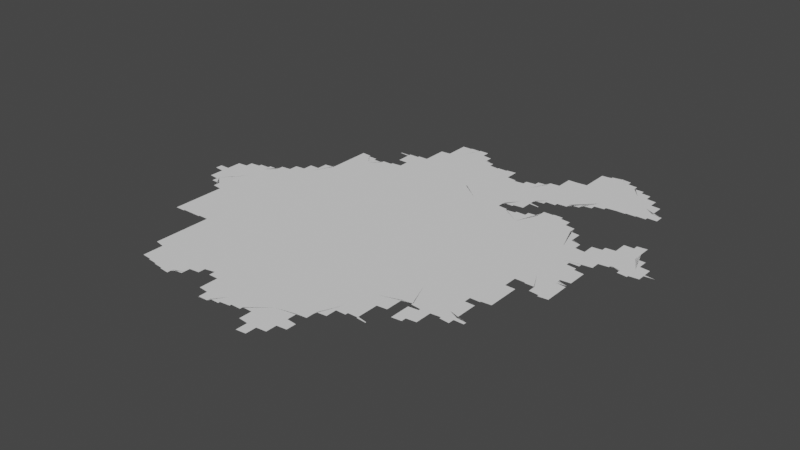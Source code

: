 # Source: new.blend  (saved by Blender 3.3.6; exported with 4.5.12 LTS)
import bpy
from mathutils import Matrix  # noqa: F401  (used for matrix-valued properties, if any)

bpy.ops.wm.read_factory_settings(use_empty=True)
scene = bpy.context.scene
scene.name = 'Scene'

# ---- collections
col_collection = bpy.data.collections.new('Collection'); scene.collection.children.link(col_collection)

# ---- node groups
ng_auto_smooth = bpy.data.node_groups.new('Auto Smooth', 'GeometryNodeTree')
_s = ng_auto_smooth.interface.new_socket(name='Geometry', in_out='OUTPUT', socket_type='NodeSocketGeometry')
_s = ng_auto_smooth.interface.new_socket(name='Geometry', in_out='INPUT', socket_type='NodeSocketGeometry')
_s = ng_auto_smooth.interface.new_socket(name='Angle', in_out='INPUT', socket_type='NodeSocketFloat')
_s.subtype = 'ANGLE'
_s.min_value = 0.0
_s.max_value = 3.142
ng_auto_smooth.is_modifier = True
_N = ng_auto_smooth.nodes; _L = ng_auto_smooth.links
n0 = _N.new('NodeGroupOutput'); n0.name = 'Group Output'; n0.location = (480, -100)
n1 = _N.new('NodeGroupInput'); n1.name = 'Group Input'; n1.location = (-420, -300)
n2 = _N.new('NodeGroupInput'); n2.name = 'Group Input.001'; n2.location = (-60, -100)
n3 = _N.new('GeometryNodeSetShadeSmooth'); n3.name = 'Set Shade Smooth'; n3.location = (120, -100)
n3.domain = 'EDGE'
n4 = _N.new('GeometryNodeSetShadeSmooth'); n4.name = 'Set Shade Smooth.001'; n4.location = (300, -100)
n5 = _N.new('GeometryNodeInputMeshEdgeAngle'); n5.name = 'Edge Angle'; n5.location = (-420, -220)
n6 = _N.new('GeometryNodeInputEdgeSmooth'); n6.name = 'Is Edge Smooth'; n6.location = (-60, -160)
n7 = _N.new('GeometryNodeInputShadeSmooth'); n7.name = 'Is Face Smooth'; n7.location = (-240, -340)
n8 = _N.new('FunctionNodeBooleanMath'); n8.name = 'Boolean Math'; n8.location = (-60, -220)
n9 = _N.new('FunctionNodeCompare'); n9.name = 'Compare'; n9.location = (-240, -180)
n9.operation = 'LESS_EQUAL'
_L.new(n5.outputs[0], n9.inputs[0])
_L.new(n4.outputs[0], n0.inputs[0])
_L.new(n1.outputs[1], n9.inputs[1])
_L.new(n9.outputs[0], n8.inputs[0])
_L.new(n7.outputs[0], n8.inputs[1])
_L.new(n2.outputs[0], n3.inputs[0])
_L.new(n6.outputs[0], n3.inputs[1])
_L.new(n3.outputs[0], n4.inputs[0])
_L.new(n8.outputs[0], n3.inputs[2])
n0.is_active_output = True

# ---- world
world_world = bpy.data.worlds.new('World'); scene.world = world_world
world_world.use_nodes = True; world_world.node_tree.nodes.clear()
_N = world_world.node_tree.nodes; _L = world_world.node_tree.links
n0 = _N.new('ShaderNodeOutputWorld'); n0.name = 'World Output'; n0.location = (300, 300)
n1 = _N.new('ShaderNodeBackground'); n1.name = 'Background'; n1.location = (10, 300)
n1.inputs[0].default_value = (0.05088, 0.05088, 0.05088, 1.0)
_L.new(n1.outputs[0], n0.inputs[0])
n0.is_active_output = True
world_world.color = (0.05088, 0.05088, 0.05088)
world_world.use_sun_shadow = False
world_world.sun_shadow_jitter_overblur = 0.0

# ---- meshes
me_mesh = bpy.data.meshes.new('Mesh')
me_mesh.from_pydata([(118.0, 29.12, -3.329e-08), (118.1, 29.08, -8.874e-08), (118.1, 29.09, -7.38e-08), (118.1, 29.11, -8.897e-08), (118.1, 29.04, -7.607e-08), (118.1, 29.05, -7.38e-08), (118.1, 29.07, 2.955e-08), (118.0, 29.16, -4.162e-08), (118.0, 29.16, -3.329e-08), (118.0, 29.13, -7.281e-08), (118.0, 29.15, -8.785e-08), (118.0, 29.16, -8.976e-08), (118.0, 29.17, -8.342e-08), (118.0, 29.17, -6.629e-08), (118.0, 29.19, -7.166e-08), (118.1, 29.19, -1.007e-07), (118.1, 29.22, -4.412e-08), (118.1, 29.21, -9.341e-08), (118.1, 29.23, -8.774e-08), (118.1, 29.25, -6.869e-08), (118.4, 28.8, -6.95e-08), (118.4, 28.78, -7.113e-08), (118.4, 28.79, -8.978e-08), (118.1, 29.01, -7.485e-08), (118.1, 29.03, -9.061e-08), (118.1, 28.97, -7.552e-08), (118.1, 28.99, -9.11e-08), (118.2, 29.17, -9.988e-08), (118.1, 28.96, -8.097e-08), (118.1, 28.97, -9.629e-08), (118.2, 28.95, -8.804e-08), (118.2, 28.93, -8.053e-08), (118.2, 28.98, -9.988e-08), (118.2, 28.92, -8.1e-08), (118.2, 28.93, -9.816e-08), (118.2, 28.91, -8.804e-08), (118.3, 29.08, -8.74e-08), (118.2, 28.89, -7.877e-08), (118.3, 28.88, -6.516e-08), (118.3, 28.89, -9.677e-08), (118.3, 28.87, -7.432e-08), (118.3, 28.85, -7.877e-08), (118.3, 28.84, -6.95e-08), (118.3, 28.85, -9.969e-08), (118.3, 28.82, -4.217e-08), (118.3, 28.83, -9.052e-08), (118.4, 28.81, -9.379e-08), (118.4, 28.81, -9.681e-08), (118.4, 28.84, -9.988e-08), (118.1, 29.25, -9.532e-08), (118.1, 29.27, -8.282e-08), (118.1, 29.28, -4.412e-08), (118.1, 29.29, -9.182e-08), (118.1, 29.31, -6.869e-08), (118.1, 29.31, -9.76e-08), (118.1, 29.33, -8.282e-08), (118.1, 29.34, -4.412e-08), (118.2, 29.35, -9.597e-08), (118.2, 29.37, -6.869e-08), (118.2, 29.39, -8.282e-08), (118.2, 29.37, -9.923e-08), (118.2, 29.4, -6.64e-08), (118.2, 29.41, -8.529e-08), (118.4, 29.2, -9.988e-08), (118.2, 29.41, -9.136e-08), (118.2, 29.42, -3.329e-08), (118.2, 29.42, -7.614e-08), (118.3, 29.43, -9.657e-08), (118.3, 29.43, -9.221e-08), (118.4, 29.4, -9.988e-08), (118.3, 29.44, -4.162e-08), (118.3, 29.44, -7.142e-08), (118.3, 29.45, -8.738e-08), (118.3, 29.45, -9.246e-08), (118.3, 29.46, -7.423e-08), (118.4, 29.46, -7.142e-08), (118.4, 29.47, -8.738e-08), (118.4, 29.47, -9.246e-08), (118.4, 29.48, -4.162e-08), (118.4, 28.27, -4.756e-08), (118.4, 28.29, -4.994e-08), (118.4, 28.31, -6.73e-08), (118.4, 28.33, -7.491e-08), (118.4, 28.35, -9.098e-08), (118.4, 28.37, -8.324e-08), (118.4, 28.39, -8.886e-08), (118.4, 28.41, -8.967e-08), (118.4, 28.43, -9.124e-08), (118.4, 28.45, -9.579e-08), (118.4, 28.47, -8.99e-08), (118.4, 28.27, -9.275e-08), (118.5, 28.32, -9.988e-08), (118.5, 28.27, -9.111e-08), (118.5, 28.27, -9.156e-08), (118.5, 28.27, -8.902e-08), (118.5, 28.27, -8.848e-08), (118.5, 28.28, -8.74e-08), (118.6, 28.28, -8.468e-08), (118.7, 28.29, -1.005e-07), (118.6, 28.28, -8.932e-08), (118.6, 28.28, -7.708e-08), (118.8, 28.57, -9.988e-08), (118.6, 28.28, -7.491e-08), (118.6, 28.28, -5.427e-08), (118.7, 28.28, -4.786e-08), (118.7, 28.29, -9.56e-08), (118.7, 28.29, -9.253e-08), (118.4, 28.65, -4.786e-08), (118.4, 28.67, -7.984e-08), (118.4, 28.69, -7.747e-08), (118.4, 28.71, -7.491e-08), (118.4, 28.73, -7.305e-08), (118.4, 28.75, -8.324e-08), (118.4, 28.77, -8.916e-08), (118.4, 28.49, -8.876e-08), (118.4, 28.51, -9.368e-08), (118.4, 28.53, -9.434e-08), (118.4, 28.55, -9.144e-08), (118.4, 28.57, -9.275e-08), (118.4, 28.59, -9.483e-08), (118.4, 28.61, -9.769e-08), (118.4, 28.63, -9.364e-08), (118.4, 28.65, -9.926e-08), (118.6, 28.71, -9.988e-08), (118.5, 28.98, -9.988e-08), (118.5, 29.12, -9.988e-08), (118.5, 29.06, -4.994e-08), (118.6, 29.04, -9.988e-08), (118.6, 29.08, -7.491e-08), (118.9, 28.97, -9.988e-08), (118.7, 29.04, -8.74e-08), (118.8, 29.17, -9.988e-08), (118.8, 29.33, -9.988e-08), (118.7, 29.51, -9.988e-08), (118.4, 29.48, -7.401e-08), (118.4, 29.49, -8.694e-08), (118.5, 29.49, -9.43e-08), (118.5, 29.5, -4.439e-08), (118.5, 29.5, -7.513e-08), (118.5, 29.51, -8.664e-08), (118.5, 29.52, -3.329e-08), (118.5, 29.54, -3.329e-08), (118.5, 29.53, -9.152e-08), (118.5, 29.55, -8.437e-08), (118.5, 29.56, -4.217e-08), (118.6, 29.57, -8.602e-08), (118.6, 29.58, -4.217e-08), (118.6, 29.59, -9.489e-08), (118.6, 29.6, -5.327e-08), (118.6, 29.61, -8.928e-08), (118.6, 29.62, -7.315e-08), (118.6, 29.63, -9.05e-08), (118.6, 29.64, -6.126e-08), (118.6, 29.65, -9.185e-08), (118.6, 29.66, -6.126e-08), (118.7, 29.67, -9.282e-08), (118.7, 29.68, -8.093e-08), (118.7, 29.69, -9.399e-08), (118.7, 29.7, -6.703e-08), (118.7, 29.71, -9.399e-08), (118.7, 29.73, -7.132e-08), (118.8, 29.69, -9.988e-08), (118.7, 29.73, -9.587e-08), (118.7, 29.74, -7.135e-08), (118.9, 27.49, -7.084e-08), (118.9, 27.51, -8.624e-08), (118.9, 27.48, -5.29e-08), (118.9, 27.49, -9.298e-08), (118.9, 27.48, -8.636e-08), (118.9, 27.48, -8.435e-08), (119.0, 27.47, -8.975e-08), (118.9, 27.56, -9.988e-08), (119.0, 27.47, -9.119e-08), (119.0, 27.46, -4.661e-08), (119.0, 27.47, -9.546e-08), (119.0, 27.46, -7.588e-08), (119.0, 27.46, -8.849e-08), (118.8, 27.82, -3.329e-08), (118.8, 27.83, -6.698e-08), (118.8, 27.71, -5.261e-08), (118.8, 27.73, -7.708e-08), (118.8, 27.75, -8.792e-08), (118.8, 27.77, -8.768e-08), (118.8, 27.79, -9.647e-08), (118.8, 27.81, -9.28e-08), (118.9, 27.59, -4.703e-08), (118.9, 27.61, -7.711e-08), (118.9, 27.63, -8.958e-08), (118.9, 27.65, -8.707e-08), (118.9, 27.67, -9.094e-08), (118.9, 27.69, -9.253e-08), (118.8, 27.71, -9.926e-08), (118.9, 27.53, -9.082e-08), (118.9, 27.55, -9.644e-08), (118.9, 27.57, -9.241e-08), (118.9, 27.59, -9.848e-08), (119.0, 27.72, -9.988e-08), (118.8, 28.06, -4.439e-08), (118.8, 28.07, -7.191e-08), (118.8, 28.09, -8.224e-08), (118.8, 28.11, -9.349e-08), (118.8, 28.13, -9.837e-08), (118.8, 28.15, -9.104e-08), (118.8, 27.94, -4.162e-08), (118.8, 27.95, -7.021e-08), (118.8, 27.97, -8.196e-08), (118.8, 27.99, -8.48e-08), (118.8, 28.01, -9.615e-08), (118.8, 28.03, -9.073e-08), (118.8, 28.05, -9.948e-08), (118.8, 27.85, -7.816e-08), (118.8, 27.87, -8.386e-08), (118.8, 27.89, -9.299e-08), (118.8, 27.91, -9.144e-08), (118.8, 27.93, -9.369e-08), (119.0, 27.99, -9.988e-08), (118.7, 28.29, -9.275e-08), (118.8, 28.18, -4.578e-08), (118.8, 28.19, -6.73e-08), (118.8, 28.21, -8.016e-08), (118.8, 28.23, -8.721e-08), (118.8, 28.25, -9.21e-08), (118.8, 28.27, -9.406e-08), (118.8, 28.29, -9.957e-08), (118.8, 28.17, -9.649e-08), (118.9, 28.25, -9.988e-08), (119.0, 29.04, -8.74e-08), (119.0, 29.15, -9.988e-08), (118.7, 29.75, -9.587e-08), (118.8, 29.77, -9.751e-08), (118.7, 29.77, -7.283e-08), (118.8, 29.79, -7.468e-08), (118.8, 29.79, -9.295e-08), (118.8, 29.81, -7.55e-08), (118.8, 29.81, -9.926e-08), (118.8, 29.83, -7.732e-08), (118.8, 29.83, -9.926e-08), (118.8, 29.85, -7.091e-08), (118.8, 29.86, -3.329e-08), (118.8, 29.87, -8.161e-08), (118.9, 29.89, -9.621e-08), (118.8, 29.88, -6.087e-08), (118.9, 29.9, -4.162e-08), (118.9, 29.91, -8.17e-08), (118.9, 29.92, -4.217e-08), (118.9, 29.93, -9.834e-08), (118.9, 29.95, -5.327e-08), (118.9, 29.97, -7.491e-08), (118.9, 29.99, -8.335e-08), (118.9, 30.01, -8.711e-08), (118.9, 30.03, -8.324e-08), (118.9, 30.05, -8.234e-08), (118.9, 30.07, -8.74e-08), (119.0, 29.96, -9.988e-08), (118.9, 30.32, -6.14e-08), (118.9, 30.35, -4.994e-08), (118.9, 30.37, -6.259e-08), (118.9, 30.09, -9.157e-08), (118.9, 30.11, -8.756e-08), (118.9, 30.15, -8.876e-08), (118.9, 30.17, -9.156e-08), (118.9, 30.19, -9.434e-08), (118.9, 30.21, -9.128e-08), (118.9, 30.23, -9.482e-08), (118.9, 30.25, -9.731e-08), (118.9, 30.27, -9.276e-08), (118.9, 30.29, -9.364e-08), (118.9, 30.31, -9.614e-08), (118.9, 30.36, -8.279e-08), (118.9, 30.13, -9.581e-08), (119.1, 30.19, -9.988e-08), (118.9, 30.34, -9.988e-08), (118.9, 30.36, -6.326e-08), (119.0, 30.34, -9.214e-08), (118.9, 30.35, -9.151e-08), (118.9, 30.35, -8.823e-08), (119.0, 30.33, -9.83e-08), (119.0, 30.34, -5.76e-08), (119.0, 30.33, -9.319e-08), (119.0, 30.33, -8.768e-08), (119.1, 27.45, -9.875e-08), (119.1, 27.45, -9.403e-08), (119.1, 27.44, -4.661e-08), (119.1, 27.45, -9.951e-08), (119.1, 27.44, -8.026e-08), (119.1, 27.44, -8.416e-08), (119.2, 27.43, -8.796e-08), (119.2, 27.43, -9.376e-08), (119.2, 27.42, -4.578e-08), (119.2, 27.43, -9.845e-08), (119.2, 27.42, -6.57e-08), (119.2, 27.42, -8.835e-08), (119.3, 27.41, -9.743e-08), (119.3, 27.41, -9.128e-08), (119.3, 27.41, -7.468e-08), (119.3, 27.43, -9.317e-08), (119.3, 27.43, -7.627e-08), (119.3, 27.45, -9.955e-08), (119.3, 27.45, -7.778e-08), (119.3, 27.47, -6.481e-08), (119.3, 27.46, -3.329e-08), (119.4, 27.51, -9.71e-08), (119.2, 27.89, -9.988e-08), (119.4, 27.72, -9.988e-08), (119.5, 28.08, -9.988e-08), (119.3, 28.38, -9.988e-08), (119.1, 28.83, -9.988e-08), (119.5, 28.79, -9.988e-08), (119.1, 29.06, -9.364e-08), (119.2, 29.06, -9.988e-08), (119.2, 29.16, -9.988e-08), (119.2, 29.04, -8.74e-08), (119.3, 29.08, -9.364e-08), (119.4, 29.07, -9.364e-08), (119.3, 29.44, -9.988e-08), (119.2, 29.74, -9.988e-08), (119.4, 30.14, -9.988e-08), (119.1, 30.32, -7.553e-08), (119.0, 30.32, -7.852e-08), (119.1, 30.31, -9.43e-08), (119.1, 30.31, -9.77e-08), (119.1, 30.31, -8.639e-08), (119.1, 30.3, -7.658e-08), (119.1, 30.29, -9.794e-08), (119.1, 30.3, -4.606e-08), (119.2, 30.29, -9.926e-08), (119.2, 30.3, -6.049e-08), (119.2, 30.3, -8.533e-08), (119.2, 30.31, -9.536e-08), (119.2, 30.31, -8.751e-08), (119.2, 30.32, -3.329e-08), (119.3, 30.32, -6.57e-08), (119.3, 30.32, -8.386e-08), (119.3, 30.33, -8.92e-08), (119.3, 30.33, -8.714e-08), (119.3, 30.34, -4.439e-08), (119.3, 30.34, -7.14e-08), (119.4, 30.35, -9.94e-08), (119.4, 30.35, -8.523e-08), (119.2, 30.6, -6.193e-08), (119.2, 30.61, -7.593e-08), (119.3, 30.57, -7.399e-08), (119.3, 30.59, -9.492e-08), (119.3, 30.61, -9.134e-08), (119.3, 30.54, -7.602e-08), (119.3, 30.55, -8.472e-08), (119.3, 30.57, -9.981e-08), (119.3, 30.61, -9.655e-08), (119.3, 30.62, -5.29e-08), (119.3, 30.51, -7.166e-08), (119.3, 30.53, -8.981e-08), (119.3, 30.62, -7.816e-08), (119.3, 30.48, -4.217e-08), (119.3, 30.49, -8.282e-08), (119.3, 30.51, -9.76e-08), (119.3, 30.63, -8.523e-08), (119.3, 30.45, -6.95e-08), (119.3, 30.47, -9.052e-08), (119.3, 30.63, -8.897e-08), (119.4, 30.42, -3.329e-08), (119.4, 30.43, -8.11e-08), (119.4, 30.45, -9.677e-08), (119.4, 30.63, -9.771e-08), (119.4, 27.49, -8.469e-08), (119.4, 27.5, -4.217e-08), (119.4, 27.52, -7.252e-08), (119.4, 27.53, -8.928e-08), (119.4, 27.54, -5.28e-08), (119.4, 27.55, -9.185e-08), (119.4, 27.56, -6.126e-08), (119.4, 27.57, -9.306e-08), (119.5, 27.59, -9.336e-08), (119.5, 27.58, -6.703e-08), (119.5, 27.6, -7.132e-08), (119.5, 27.61, -9.056e-08), (119.5, 27.62, -7.037e-08), (119.5, 27.63, -9.57e-08), (119.5, 27.63, -7.468e-08), (119.5, 27.65, -9.38e-08), (119.5, 27.65, -7.829e-08), (119.6, 27.67, -9.726e-08), (119.6, 27.67, -7.948e-08), (119.6, 27.69, -9.858e-08), (119.7, 27.8, -9.988e-08), (119.6, 27.68, -3.329e-08), (119.6, 27.68, -7.579e-08), (119.6, 27.69, -8.384e-08), (119.6, 27.64, -4.162e-08), (119.6, 27.65, -7.543e-08), (119.6, 27.67, -9.4e-08), (119.6, 27.61, -7.311e-08), (119.6, 27.63, -9.095e-08), (119.7, 27.57, -6.638e-08), (119.7, 27.59, -8.785e-08), (119.7, 27.61, -9.826e-08), (119.7, 27.54, -6.193e-08), (119.7, 27.55, -8.472e-08), (119.9, 28.07, -9.988e-08), (119.7, 28.47, -9.988e-08), (119.5, 29.13, -9.988e-08), (119.6, 29.05, -9.988e-08), (119.7, 29.08, -7.491e-08), (119.9, 29.33, -9.988e-08), (119.8, 29.74, -9.988e-08), (119.4, 30.35, -9.002e-08), (119.4, 30.4, -6.023e-08), (119.4, 30.39, -9.432e-08), (119.4, 30.37, -9.765e-08), (119.9, 30.42, -9.988e-08), (119.4, 30.41, -8.516e-08), (119.4, 30.63, -9.926e-08), (119.4, 30.64, -5.69e-08), (119.5, 30.58, -9.988e-08), (119.4, 30.64, -7.759e-08), (119.4, 30.65, -8.721e-08), (119.4, 30.65, -8.942e-08), (119.5, 30.65, -9.682e-08), (119.5, 30.67, -8.362e-08), (119.5, 30.69, -5.693e-08), (119.5, 30.69, -9.77e-08), (119.5, 30.71, -8.85e-08), (119.5, 30.75, -9.689e-08), (119.7, 27.5, -5.438e-08), (119.7, 27.51, -9.441e-08), (119.7, 27.46, -4.162e-08), (119.7, 27.47, -7.787e-08), (119.7, 27.42, -3.329e-08), (119.7, 27.43, -7.283e-08), (119.7, 27.45, -8.954e-08), (119.7, 27.49, -8.925e-08), (119.8, 27.39, -6.835e-08), (119.8, 27.41, -8.686e-08), (119.8, 27.36, -6.538e-08), (119.8, 27.37, -8.505e-08), (119.8, 27.39, -9.777e-08), (120.0, 27.47, -9.988e-08), (119.8, 27.32, -5.438e-08), (119.8, 27.33, -8.238e-08), (119.8, 27.35, -9.645e-08), (119.8, 27.31, -8.736e-08), (119.8, 27.32, -8.279e-08), (119.8, 27.32, -6.326e-08), (119.9, 27.32, -5.818e-08), (119.9, 27.33, -9.151e-08), (119.9, 27.33, -9.04e-08), (119.9, 27.34, -8.157e-08), (119.9, 27.35, -9.74e-08), (119.9, 27.34, -5.76e-08), (120.1, 27.75, -9.988e-08), (119.9, 27.35, -9.104e-08), (120.0, 27.37, -9.846e-08), (120.0, 27.35, -8.768e-08), (120.0, 27.36, -7.852e-08), (119.7, 27.53, -9.597e-08), (119.7, 27.57, -9.623e-08), (120.0, 28.33, -9.988e-08), (119.8, 28.95, -9.988e-08), (120.1, 28.57, -9.988e-08), (120.0, 29.08, -8.74e-08), (120.2, 29.86, -9.988e-08), (120.0, 30.12, -9.988e-08), (120.0, 30.7, -9.988e-08), (120.0, 27.36, -5.327e-08), (120.0, 27.37, -9.073e-08), (120.0, 27.37, -8.639e-08), (120.1, 27.38, -7.658e-08), (120.1, 27.38, -4.606e-08), (120.1, 27.39, -9.603e-08), (120.1, 27.39, -9.002e-08), (120.1, 27.39, -9.055e-08), (120.1, 27.4, -7.14e-08), (120.2, 27.4, -4.439e-08), (120.2, 27.41, -9.439e-08), (120.4, 27.59, -9.988e-08), (120.2, 27.41, -8.963e-08), (120.2, 27.42, -9.397e-08), (120.2, 27.42, -6.784e-08), (120.2, 27.43, -9.498e-08), (120.2, 27.42, -4.162e-08), (120.3, 27.42, -5.868e-08), (120.3, 27.43, -9.427e-08), (120.3, 27.39, -7.311e-08), (120.3, 27.41, -9.506e-08), (120.3, 27.36, -7.684e-08), (120.3, 27.37, -8.309e-08), (120.3, 27.39, -9.926e-08), (120.3, 27.33, -7.025e-08), (120.3, 27.35, -9.21e-08), (120.2, 27.8, -8.74e-08), (120.2, 27.86, 0.0), (120.2, 28.2, -9.988e-08), (120.2, 27.95, 0.0), (120.2, 28.04, 0.0), (120.2, 28.12, 0.0), (120.2, 27.9, -9.988e-08), (120.2, 27.98, -9.988e-08), (120.2, 28.02, -9.988e-08), (120.2, 28.06, -9.988e-08), (120.2, 28.1, -9.988e-08), (120.2, 28.24, -2.497e-08), (120.2, 28.33, 0.0), (120.2, 28.45, 0.0), (120.2, 28.3, -9.988e-08), (120.2, 28.34, -9.988e-08), (120.2, 28.38, -9.988e-08), (120.2, 28.42, -9.988e-08), (120.2, 28.48, -9.988e-08), (120.5, 28.47, -9.988e-08), (120.2, 28.8, -9.364e-08), (120.2, 28.54, 0.0), (120.2, 28.62, 0.0), (120.2, 28.71, 0.0), (120.2, 28.52, -9.988e-08), (120.2, 28.56, -9.988e-08), (120.2, 28.6, -9.988e-08), (120.2, 28.64, -9.988e-08), (120.2, 28.68, -9.988e-08), (120.2, 28.72, -9.988e-08), (120.3, 28.8, -9.988e-08), (120.1, 29.1, -9.988e-08), (120.2, 29.04, -8.74e-08), (120.1, 29.08, -8.74e-08), (120.3, 29.0, -9.988e-08), (120.2, 29.21, -9.988e-08), (120.1, 29.43, -9.988e-08), (120.4, 29.31, -9.988e-08), (120.2, 29.49, -9.364e-08), (120.3, 29.48, 0.0), (120.3, 29.5, -9.988e-08), (120.2, 30.08, -8.74e-08), (120.4, 30.24, -9.988e-08), (120.2, 30.4, -4.994e-08), (120.2, 30.39, -9.988e-08), (120.2, 30.46, -4.994e-08), (120.2, 30.51, -7.491e-08), (120.2, 30.61, -8.74e-08), (120.2, 30.7, -2.497e-08), (120.2, 30.74, -9.988e-08), (120.4, 30.6, -9.988e-08), (120.4, 27.19, -7.855e-08), (120.4, 27.16, -6.193e-08), (120.4, 27.17, -8.544e-08), (120.4, 27.16, -6.633e-08), (120.4, 27.17, -9.083e-08), (120.5, 27.19, -8.939e-08), (120.5, 27.18, -5.327e-08), (120.5, 27.2, -6.512e-08), (120.3, 27.3, -7.074e-08), (120.3, 27.31, -8.282e-08), (120.3, 27.33, -9.76e-08), (120.4, 27.27, -6.95e-08), (120.4, 27.29, -9.133e-08), (120.4, 27.24, -4.162e-08), (120.4, 27.25, -7.583e-08), (120.4, 27.27, -9.681e-08), (120.4, 27.22, -8.161e-08), (120.4, 27.23, -8.94e-08), (120.4, 27.21, -9.292e-08), (120.4, 27.33, -9.988e-08), (120.5, 27.23, -9.597e-08), (120.5, 27.21, -8.048e-08), (120.5, 27.27, -9.805e-08), (120.6, 27.45, -9.988e-08), (120.5, 27.23, -7.55e-08), (120.5, 27.25, -9.681e-08), (120.5, 27.25, -7.132e-08), (120.5, 27.28, -7.712e-08), (120.5, 27.29, -9.067e-08), (120.6, 27.3, -5.327e-08), (120.6, 27.31, -8.616e-08), (120.6, 27.32, -6.13e-08), (120.6, 27.33, -7.999e-08), (120.6, 27.35, -9.926e-08), (120.6, 27.35, -7.491e-08), (120.6, 27.37, -9.587e-08), (120.6, 27.37, -6.973e-08), (120.6, 27.39, -9.317e-08), (120.5, 27.87, -9.988e-08), (120.6, 27.61, -9.425e-08), (120.6, 27.55, -8.92e-08), (120.6, 27.57, -9.848e-08), (120.6, 27.59, -8.872e-08), (120.8, 28.8, -9.988e-08), (120.5, 29.05, -9.988e-08), (120.5, 29.49, -9.364e-08), (120.7, 29.23, -9.988e-08), (120.7, 29.6, -9.988e-08), (120.6, 29.48, -9.364e-08), (120.7, 29.92, -9.988e-08), (120.8, 30.43, -9.988e-08), (120.7, 30.75, -9.988e-08), (120.6, 27.4, -6.126e-08), (120.6, 27.41, -9.05e-08), (120.7, 27.42, -7.296e-08), (120.7, 27.43, -8.437e-08), (120.7, 27.46, -9.161e-08), (120.7, 27.49, -9.007e-08), (120.7, 27.51, -8.091e-08), (120.7, 27.44, -3.329e-08), (120.7, 27.45, -8.99e-08), (120.7, 27.45, -4.162e-08), (120.7, 27.45, -6.909e-08), (120.7, 27.47, -7.142e-08), (120.7, 27.48, -3.329e-08), (120.6, 27.53, -9.51e-08), (120.6, 27.57, -6.564e-08), (120.6, 27.62, -7.738e-08), (120.6, 27.63, -9.033e-08), (120.7, 27.52, -5.438e-08), (120.7, 27.64, -7.257e-08), (120.7, 27.65, -7.896e-08), (120.8, 27.97, -9.988e-08), (120.7, 27.66, -4.217e-08), (120.7, 27.67, -8.331e-08), (120.7, 27.69, -7.894e-08), (120.7, 27.71, -9.926e-08), (120.7, 27.71, -7.469e-08), (120.7, 27.73, -9.229e-08), (120.7, 27.73, -7.166e-08), (120.7, 27.75, -9.587e-08), (120.8, 27.77, -9.516e-08), (120.8, 27.76, -6.597e-08), (120.8, 27.78, -7.723e-08), (120.8, 27.79, -9.099e-08), (120.8, 27.8, -5.327e-08), (120.8, 27.81, -8.835e-08), (120.8, 27.82, -6.662e-08), (120.8, 27.83, -8.469e-08), (120.8, 27.84, -6.135e-08), (120.8, 27.87, -9.797e-08), (120.9, 27.89, -9.886e-08), (120.8, 27.85, -8.094e-08), (120.9, 27.87, -7.766e-08), (120.9, 27.91, -9.618e-08), (120.9, 27.89, -7.584e-08), (120.9, 27.91, -9.128e-08), (120.9, 27.9, -4.162e-08), (120.9, 27.91, -9.209e-08), (121.0, 27.9, -6.187e-08), (120.9, 28.26, -9.988e-08), (121.1, 28.6, -9.988e-08), (121.2, 29.01, -9.988e-08), (120.9, 29.49, -8.74e-08), (121.0, 30.07, -9.988e-08), (121.0, 29.61, -9.988e-08), (120.7, 30.25, -8.913e-08), (120.7, 30.27, -8.99e-08), (120.8, 30.21, -9.949e-08), (120.7, 30.23, -9.528e-08), (120.7, 30.24, -4.412e-08), (120.7, 30.28, -6.354e-08), (120.7, 30.29, -9.399e-08), (120.7, 30.23, -8.565e-08), (120.7, 30.3, -6.703e-08), (120.7, 30.31, -9.399e-08), (120.8, 30.22, -6.564e-08), (120.8, 30.31, -9.683e-08), (120.8, 30.21, -8.999e-08), (120.8, 30.31, -9.427e-08), (120.8, 30.2, -8.384e-08), (120.8, 30.31, -9.156e-08), (120.8, 30.2, -6.992e-08), (120.8, 30.31, -9.128e-08), (120.8, 30.33, -9.659e-08), (120.9, 30.21, -9.077e-08), (120.8, 30.31, -7.391e-08), (120.9, 30.35, -9.064e-08), (120.9, 30.21, -9.056e-08), (120.9, 30.34, -6.873e-08), (120.9, 30.21, -9.77e-08), (120.9, 30.36, -5.327e-08), (120.9, 30.37, -8.643e-08), (120.9, 30.39, -8.291e-08), (120.9, 30.22, -7.437e-08), (120.9, 30.22, -7.955e-08), (120.9, 30.38, -3.329e-08), (120.9, 30.23, -8.897e-08), (121.0, 30.23, -9.093e-08), (121.0, 30.24, -4.439e-08), (121.0, 30.62, -9.988e-08), (120.9, 30.41, -9.726e-08), (120.9, 30.41, -7.283e-08), (120.9, 30.43, -9.5e-08), (120.9, 30.45, -1.005e-07), (120.9, 30.51, -8.459e-08), (120.9, 30.44, -6.633e-08), (121.0, 30.45, -8.157e-08), (121.0, 30.45, -5.993e-08), (121.0, 30.45, -3.329e-08), (121.0, 30.44, -4.217e-08), (121.0, 30.45, -7.491e-08), (120.9, 30.47, -8.768e-08), (120.9, 30.49, -8.468e-08), (120.9, 30.53, -7.668e-08), (121.0, 27.9, -9.615e-08), (121.0, 27.89, -9e-08), (121.0, 27.89, -8.975e-08), (121.0, 27.93, -9.288e-08), (121.0, 27.95, -9.435e-08), (121.0, 28.02, -7.151e-08), (121.0, 28.03, -9.692e-08), (121.0, 28.05, -9.515e-08), (121.0, 28.07, -8.729e-08), (121.0, 27.89, -9.089e-08), (121.0, 27.97, -8.963e-08), (121.0, 27.99, -8.564e-08), (121.0, 28.01, -7.708e-08), (121.0, 28.06, -5.771e-08), (121.0, 28.09, -9.597e-08), (121.0, 28.11, -9.027e-08), (121.1, 27.88, -4.162e-08), (121.1, 27.88, -5.993e-08), (121.0, 27.89, -1.181e-07), (121.1, 27.88, -5.993e-08), (121.1, 27.88, -4.994e-08), (121.1, 27.89, -7.491e-08), (121.1, 27.88, -3.329e-08), (121.1, 27.89, -4.861e-08), (121.0, 27.91, -8.334e-08), (121.0, 27.94, -4.162e-08), (121.0, 28.1, -5.771e-08), (121.0, 28.13, -9.597e-08), (121.1, 28.14, -5.771e-08), (121.1, 28.15, -8.424e-08), (121.2, 28.08, -6.633e-08), (121.2, 28.09, -8.77e-08), (121.2, 28.11, -8.022e-08), (121.2, 28.12, -5.771e-08), (121.2, 28.05, -7.299e-08), (121.2, 28.07, -9.433e-08), (121.2, 28.03, -7.619e-08), (121.2, 28.05, -9.926e-08), (121.2, 28.13, -1.005e-07), (121.2, 28.15, -9.48e-08), (121.2, 28.04, -6.748e-08), (121.2, 28.05, -9.395e-08), (121.2, 28.05, -7.877e-08), (121.2, 28.07, -8.925e-08), (121.2, 28.06, -4.162e-08), (121.3, 28.16, -9.988e-08), (121.3, 28.08, -8.009e-08), (121.3, 28.09, -9.396e-08), (121.1, 28.17, -9.597e-08), (121.1, 28.19, -8.91e-08), (121.1, 28.18, -5.375e-08), (121.1, 28.21, -9.419e-08), (121.1, 28.25, -9.432e-08), (121.1, 28.22, -7.263e-08), (121.1, 28.23, -8.25e-08), (121.1, 28.27, -8.589e-08), (121.1, 28.26, -5.438e-08), (121.1, 28.29, -9.419e-08), (121.1, 28.3, -5.438e-08), (121.1, 28.31, -8.25e-08), (121.1, 28.33, -9.419e-08), (121.2, 28.16, -5.771e-08), (121.2, 28.34, -7.175e-08), (121.2, 28.35, -7.919e-08), (121.2, 28.17, -9.597e-08), (121.2, 28.19, -8.424e-08), (121.2, 28.2, -5.771e-08), (121.2, 28.34, -3.329e-08), (121.2, 28.35, -8.437e-08), (121.2, 28.21, -9.494e-08), (121.2, 28.23, -8.424e-08), (121.2, 28.24, -5.771e-08), (121.2, 28.33, -8.469e-08), (121.2, 28.25, -9.812e-08), (121.2, 28.27, -8.039e-08), (121.2, 28.28, -5.771e-08), (121.2, 28.32, -7.391e-08), (121.2, 28.33, -9.722e-08), (121.3, 28.31, -9.884e-08), (121.3, 28.4, -9.988e-08), (121.1, 29.46, -9.676e-08), (121.4, 29.3, -9.988e-08), (121.1, 29.54, -9.988e-08), (121.2, 29.5, -8.74e-08), (121.3, 29.51, -9.364e-08), (121.0, 30.24, -7.29e-08), (121.0, 30.25, -8.49e-08), (121.0, 30.25, -9.39e-08), (121.0, 30.26, -6.126e-08), (121.0, 30.27, -9.294e-08), (121.0, 30.28, -6.703e-08), (121.1, 30.29, -9.399e-08), (121.1, 30.31, -7.275e-08), (121.1, 30.31, -9.587e-08), (121.1, 30.33, -7.491e-08), (121.1, 30.33, -9.76e-08), (121.1, 30.35, -8.726e-08), (121.1, 30.37, -7.159e-08), (121.1, 30.38, -3.329e-08), (121.1, 30.35, -9.943e-08), (121.1, 30.39, -8.235e-08), (121.2, 30.39, -9.523e-08), (121.2, 30.39, -9.364e-08), (121.2, 30.39, -9.364e-08), (121.3, 30.31, -9.988e-08), (121.2, 30.39, -9.981e-08), (121.0, 30.54, -4.528e-08), (121.0, 30.55, -9.51e-08), (121.0, 30.55, -8.498e-08), (121.0, 30.56, -8.052e-08), (121.0, 30.57, -9.926e-08), (121.0, 30.57, -8.934e-08), (121.0, 30.58, -8.025e-08), (121.1, 30.58, -4.528e-08), (121.1, 30.59, -9.51e-08), (121.1, 30.61, -9.65e-08), (121.1, 30.59, -8.498e-08), (121.1, 30.6, -6.68e-08), (121.1, 30.61, -8.934e-08), (121.1, 30.62, -8.025e-08), (121.2, 30.62, -6.823e-08), (121.2, 30.63, -9.943e-08), (121.4, 30.87, -9.988e-08), (121.2, 30.63, -8.498e-08), (121.2, 30.4, -4.786e-08), (121.2, 30.64, -6.685e-08), (121.2, 30.65, -9.681e-08), (121.2, 30.67, -9.48e-08), (121.2, 30.4, -4.994e-08), (121.2, 30.65, -8.238e-08), (121.2, 30.4, -4.994e-08), (121.2, 30.66, -4.412e-08), (121.3, 30.4, -4.994e-08), (121.3, 30.68, -7.195e-08), (121.3, 30.69, -9.926e-08), (121.3, 28.09, -7.877e-08), (121.3, 28.1, -4.162e-08), (121.3, 28.11, -8.94e-08), (121.3, 28.12, -6.516e-08), (121.3, 28.13, -9.677e-08), (121.3, 28.13, -7.877e-08), (121.4, 28.15, -8.804e-08), (121.4, 28.16, -6.354e-08), (121.3, 28.29, -1.038e-07), (121.5, 28.44, -9.988e-08), (121.4, 28.17, -8.682e-08), (121.4, 28.25, -9.595e-08), (121.4, 28.18, -4.162e-08), (121.4, 28.19, -7.38e-08), (121.4, 28.21, -8.914e-08), (121.4, 28.23, -9.926e-08), (121.4, 28.27, -9.435e-08), (121.4, 28.23, -6.904e-08), (121.4, 28.27, -6.409e-08), (121.4, 28.29, -8.462e-08), (121.4, 28.31, -9.597e-08), (121.5, 28.33, -8.589e-08), (121.5, 28.35, -9.56e-08), (121.5, 28.32, -5.375e-08), (121.5, 28.34, -6.748e-08), (121.5, 28.35, -9.829e-08), (121.5, 28.32, -5.327e-08), (121.5, 28.33, -9.099e-08), (121.5, 28.3, -6.611e-08), (121.5, 28.31, -8.731e-08), (121.6, 28.29, -7.991e-08), (121.6, 28.28, -7.283e-08), (121.6, 28.29, -9.849e-08), (121.6, 28.26, -6.354e-08), (121.6, 28.27, -9.5e-08), (121.4, 28.69, -9.988e-08), (121.6, 28.59, -9.845e-08), (121.5, 28.63, -9.823e-08), (121.5, 28.68, -8.761e-08), (121.5, 28.7, -9.916e-08), (121.5, 28.65, -8.802e-08), (121.5, 28.67, -7.401e-08), (121.5, 28.68, -4.162e-08), (121.5, 28.7, -8.097e-08), (121.6, 28.7, -6.784e-08), (121.6, 28.53, -9.696e-08), (121.6, 28.55, -9.112e-08), (121.6, 28.58, -6.886e-08), (121.6, 28.61, -8.362e-08), (121.6, 28.63, -5.693e-08), (121.6, 28.7, -4.786e-08), (121.6, 28.71, -9.926e-08), (121.6, 28.51, -8.88e-08), (121.6, 28.57, -7.401e-08), (121.6, 28.71, -9.542e-08), (121.6, 29.05, -9.969e-08), (121.6, 29.09, -9.929e-08), (121.6, 29.39, -9.988e-08), (121.6, 29.17, -9.211e-08), (121.6, 29.19, -8.57e-08), (121.4, 29.65, -9.988e-08), (121.5, 29.5, -9.364e-08), (121.6, 29.49, -9.364e-08), (121.7, 29.72, -9.988e-08), (121.6, 29.93, -9.988e-08), (121.7, 30.05, -9.925e-08), (121.3, 30.39, -9.926e-08), (121.3, 30.39, -8.175e-08), (121.4, 30.35, -9.767e-08), (121.3, 30.37, -8.782e-08), (121.3, 30.38, -5.527e-08), (121.4, 30.36, -6.633e-08), (121.4, 30.33, -9.926e-08), (121.4, 30.34, -7.491e-08), (121.4, 30.33, -8.309e-08), (121.5, 30.27, -9.907e-08), (121.4, 30.29, -9.642e-08), (121.4, 30.31, -9.067e-08), (121.4, 30.32, -4.412e-08), (121.4, 30.3, -6.633e-08), (121.5, 30.28, -7.299e-08), (121.5, 30.25, -9.399e-08), (121.5, 30.26, -7.069e-08), (121.5, 30.27, -8.229e-08), (121.5, 30.21, -9.494e-08), (121.5, 30.23, -9.5e-08), (121.5, 30.24, -6.354e-08), (121.6, 30.19, -8.782e-08), (121.5, 30.23, -7.132e-08), (121.6, 30.15, -9.21e-08), (121.6, 30.17, -9.926e-08), (121.6, 30.2, -5.527e-08), (121.6, 30.17, -7.311e-08), (121.3, 30.4, -4.994e-08), (121.3, 30.69, -8.536e-08), (121.3, 30.4, -5.176e-08), (121.3, 30.7, -5.771e-08), (121.3, 30.71, -9.5e-08), (121.3, 30.71, -7.855e-08), (121.3, 30.72, -6.554e-08), (121.6, 28.24, -3.329e-08), (121.6, 28.24, -6.326e-08), (121.6, 28.26, -1.035e-07), (121.6, 28.24, -4.994e-08), (121.6, 28.25, -6.076e-08), (121.6, 28.25, -5.868e-08), (121.6, 28.26, -9.739e-08), (121.6, 28.29, -9.419e-08), (121.6, 28.43, -9.623e-08), (121.6, 28.47, -8.866e-08), (121.6, 28.49, -8.51e-08), (121.6, 28.26, -5.438e-08), (121.6, 28.27, -8.091e-08), (121.6, 28.31, -7.77e-08), (121.6, 28.35, -9.673e-08), (121.6, 28.39, -9.37e-08), (121.6, 28.45, -8.737e-08), (121.6, 28.3, -3.329e-08), (121.6, 28.33, -8.777e-08), (121.7, 28.38, -7.193e-08), (121.6, 28.41, -8.45e-08), (121.6, 28.43, -6.084e-08), (121.7, 28.35, -5.693e-08), (121.7, 28.37, -7.38e-08), (121.6, 28.53, -6.084e-08), (121.6, 28.71, -9.188e-08), (121.6, 28.76, -9.988e-08), (121.6, 28.48, -4.162e-08), (121.6, 28.71, -9.058e-08), (121.7, 28.73, -9.713e-08), (121.6, 28.71, -8.902e-08), (121.7, 28.72, -8.082e-08), (121.7, 28.75, -9.926e-08), (121.7, 28.79, -8.312e-08), (121.7, 28.75, -6.595e-08), (121.7, 28.77, -6.48e-08), (121.7, 29.01, -9.958e-08), (121.6, 29.12, -7.796e-08), (121.7, 28.87, -9.758e-08), (121.6, 29.07, -8.984e-08), (121.6, 29.11, -8.462e-08), (121.6, 29.09, -6.409e-08), (121.7, 28.85, -9.185e-08), (121.7, 28.91, -9.414e-08), (121.7, 28.97, -9.742e-08), (121.7, 29.03, -8.684e-08), (121.7, 29.05, -6.638e-08), (121.7, 28.81, -8.324e-08), (121.7, 28.83, -8.468e-08), (121.7, 28.89, -9.038e-08), (121.7, 28.93, -9.202e-08), (121.7, 28.95, -9.364e-08), (121.7, 28.97, -9.114e-08), (121.7, 28.99, -8.785e-08), (121.7, 29.01, -7.167e-08), (121.7, 28.97, -4.162e-08), (121.7, 28.97, -4.578e-08), (121.8, 29.1, -3.329e-08), (121.8, 29.11, -8.161e-08), (121.9, 29.09, -8.161e-08), (121.9, 29.06, -7.847e-08), (121.9, 29.07, -8.161e-08), (121.9, 29.13, -9.988e-08), (121.9, 29.04, -3.329e-08), (121.9, 29.05, -7.829e-08), (121.9, 29.02, -3.329e-08), (121.9, 29.03, -8.161e-08), (121.6, 29.13, -9.597e-08), (121.6, 29.15, -8.192e-08), (121.6, 29.16, -5.438e-08), (121.6, 29.2, -9.207e-08), (121.7, 29.37, -9.988e-08), (121.6, 29.19, -8.99e-08), (121.7, 29.19, -8.997e-08), (121.7, 29.19, -9.402e-08), (121.7, 29.19, -9.459e-08), (121.7, 29.19, -9.364e-08), (121.7, 29.18, -4.756e-08), (121.7, 29.19, -9.819e-08), (121.8, 29.18, -9.181e-08), (121.8, 29.17, -9.954e-08), (121.8, 29.14, -3.329e-08), (121.8, 29.15, -9.546e-08), (121.9, 29.39, -9.988e-08), (121.8, 29.13, -7.647e-08), (121.9, 29.35, -9.872e-08), (121.8, 29.58, -9.988e-08), (121.8, 29.49, -7.491e-08), (121.8, 29.67, -9.897e-08), (121.8, 29.69, -9.045e-08), (121.9, 29.5, -8.74e-08), (121.8, 29.67, -8.183e-08), (121.8, 29.7, -6.516e-08), (121.8, 29.71, -9.681e-08), (121.9, 29.65, -9.027e-08), (121.9, 29.66, -5.327e-08), (121.9, 29.71, -8.566e-08), (121.9, 29.47, -8.74e-08), (121.9, 29.63, -9.636e-08), (121.9, 29.64, -7.513e-08), (121.9, 29.72, -6.157e-08), (121.9, 29.73, -9.597e-08), (121.9, 29.64, -4.606e-08), (121.9, 29.73, -8.282e-08), (121.9, 29.75, -9.362e-08), (121.6, 30.09, -9.544e-08), (121.6, 30.07, -8.964e-08), (121.7, 30.01, -8.743e-08), (121.7, 30.03, -9.41e-08), (121.7, 30.05, -7.399e-08), (121.7, 30.02, -6.326e-08), (121.7, 29.97, -9.735e-08), (121.7, 29.99, -8.403e-08), (121.7, 30.0, -3.329e-08), (121.7, 29.98, -6.084e-08), (121.8, 29.96, -9.213e-08), (121.7, 29.97, -8.737e-08), (121.8, 29.95, -9.208e-08), (121.8, 29.96, -4.162e-08), (121.8, 29.95, -9.402e-08), (121.8, 29.97, -9.443e-08), (121.8, 29.99, -9.275e-08), (121.8, 30.01, -9.275e-08), (121.8, 30.03, -9.215e-08), (121.8, 30.05, -1.009e-07), (121.8, 30.07, -9.364e-08), (122.0, 30.05, -9.988e-08), (121.9, 30.09, -9.778e-08), (121.6, 30.11, -9.926e-08), (121.6, 30.13, -8.472e-08), (121.6, 30.14, -5.28e-08), (121.6, 30.11, -7.192e-08), (121.6, 30.08, -5.868e-08), (121.8, 30.08, -6.68e-08), (121.8, 30.08, -8.299e-08), (121.9, 30.09, -8.756e-08), (121.9, 30.09, -8.92e-08), (121.9, 30.09, -9.215e-08), (121.9, 30.1, -4.661e-08), (121.9, 29.03, -7.679e-08), (121.9, 29.05, -9.677e-08), (121.9, 29.07, -9.127e-08), (121.9, 29.12, -9.988e-08), (121.9, 29.05, -6.796e-08), (122.0, 29.08, -5.327e-08), (122.0, 29.09, -8.587e-08), (122.0, 29.1, -3.329e-08), (122.0, 29.11, -7.814e-08), (122.0, 29.15, -9.882e-08), (122.0, 29.27, -9.863e-08), (122.0, 29.34, -7.79e-08), (121.9, 29.38, -9.204e-08), (121.9, 29.37, -7.741e-08), (121.9, 29.37, -3.329e-08), (121.9, 29.38, -4.162e-08), (122.0, 29.36, -6.076e-08), (121.9, 29.39, -8.942e-08), (121.9, 29.41, -9.603e-08), (122.0, 29.31, -9.279e-08), (122.0, 29.33, -8.424e-08), (122.0, 29.42, -5.375e-08), (122.0, 29.43, -8.016e-08), (122.0, 29.13, -9.681e-08), (122.0, 29.26, -7.791e-08), (122.0, 29.29, -8.424e-08), (122.0, 29.3, -5.771e-08), (122.0, 29.13, -8.265e-08), (122.0, 29.23, -9.279e-08), (122.0, 29.25, -8.424e-08), (122.0, 29.16, -5.28e-08), (122.0, 29.17, -8.643e-08), (122.0, 29.19, -9.597e-08), (122.0, 29.21, -8.424e-08), (122.0, 29.22, -5.771e-08), (122.0, 29.19, -5.244e-08), (122.0, 29.53, -1.059e-07), (121.9, 29.63, -9.257e-08), (121.9, 29.74, -5.438e-08), (121.9, 29.63, -8.893e-08), (121.9, 29.75, -8.147e-08), (122.0, 29.45, -8.777e-08), (122.0, 29.47, -9.518e-08), (122.0, 29.51, -6.877e-08), (122.0, 29.62, -7.852e-08), (122.0, 29.76, -4.412e-08), (122.0, 29.48, -4.528e-08), (122.0, 29.57, -9.101e-08), (122.0, 29.61, -9.77e-08), (122.0, 29.62, -5.327e-08), (122.0, 29.54, -4.162e-08), (122.0, 29.55, -7.142e-08), (122.0, 29.59, -9.151e-08), (122.0, 29.61, -9.073e-08), (122.0, 29.6, -3.329e-08), (122.0, 29.61, -5.76e-08), (122.0, 29.77, -9.317e-08), (122.0, 29.77, -7.693e-08), (122.0, 29.79, -9.76e-08), (122.0, 29.81, -9.551e-08), (122.0, 29.79, -7.468e-08), (122.0, 29.83, -9.456e-08), (122.0, 29.81, -7.135e-08), (122.0, 29.85, -9.518e-08), (122.0, 29.83, -6.796e-08), (122.1, 29.86, -6.633e-08), (122.1, 29.87, -8.636e-08), (122.1, 29.88, -6.126e-08), (122.1, 29.89, -9.05e-08), (122.1, 29.89, -9.085e-08), (122.1, 29.88, -6.835e-08), (122.1, 29.89, -9.938e-08), (122.2, 29.86, -3.329e-08), (122.2, 29.87, -8.933e-08), (122.2, 29.86, -9.139e-08), (122.2, 29.84, -4.162e-08), (122.2, 29.85, -9.88e-08), (122.2, 29.83, -8.416e-08), (122.2, 29.82, -5.438e-08), (122.2, 29.83, -9.4e-08), (121.9, 30.11, -8.692e-08), (121.9, 30.13, -7.277e-08), (121.9, 30.14, -3.329e-08), (122.0, 30.15, -9.167e-08), (122.0, 30.17, -8.147e-08), (122.0, 30.18, -7.575e-08), (122.0, 30.19, -9.553e-08), (122.0, 30.21, -8.751e-08), (122.0, 30.23, -7.142e-08), (122.0, 30.24, -3.329e-08), (122.0, 30.25, -9.103e-08), (122.0, 30.27, -8.053e-08), (122.0, 30.28, -5.827e-08), (122.0, 30.28, -7.38e-08), (122.1, 30.29, -9.897e-08), (122.0, 30.29, -8.894e-08), (122.1, 30.3, -6.733e-08), (122.1, 30.31, -9.721e-08), (122.1, 30.31, -8.777e-08), (122.1, 30.32, -6.409e-08), (122.1, 30.33, -8.462e-08), (122.2, 30.23, -9.988e-08), (122.1, 30.33, -9.518e-08), (122.1, 30.34, -8.284e-08), (122.2, 30.35, -8.2e-08), (122.2, 30.33, -9.67e-08), (122.2, 30.35, -9.317e-08), (122.2, 30.36, -4.412e-08), (122.2, 30.35, -8.684e-08), (122.2, 30.36, -6.088e-08), (122.2, 30.29, -8.345e-08), (122.2, 30.31, -8.971e-08), (122.2, 30.33, -6.928e-08), (122.2, 30.23, -9.099e-08), (122.2, 30.26, -7.105e-08), (122.2, 30.27, -9.223e-08), (122.2, 30.3, -3.329e-08), (122.3, 29.81, -8.954e-08), (122.3, 29.96, -9.988e-08), (122.3, 29.8, -5.771e-08), (122.3, 29.81, -9.597e-08), (122.3, 29.79, -8.149e-08), (122.3, 30.07, -9.38e-08), (122.3, 29.8, -6.748e-08), (122.3, 29.81, -9.537e-08), (122.3, 29.81, -7.658e-08), (122.3, 29.83, -9.785e-08), (122.3, 30.04, -8.333e-08), (122.3, 30.05, -9.399e-08), (122.3, 30.06, -6.703e-08), (122.3, 29.83, -8.382e-08), (122.4, 29.99, -9.75e-08), (122.4, 30.02, -8.061e-08), (122.3, 30.03, -9.306e-08), (122.4, 29.84, -7.341e-08), (122.4, 29.85, -9.489e-08), (122.4, 30.0, -8.041e-08), (122.4, 30.01, -9.185e-08), (122.4, 29.86, -6.748e-08), (122.4, 29.87, -9.587e-08), (122.4, 29.97, -8.994e-08), (122.4, 29.87, -7.658e-08), (122.4, 29.89, -9.926e-08), (122.4, 29.98, -6.126e-08), (122.4, 29.89, -8.382e-08), (122.4, 29.93, -9.245e-08), (122.4, 29.95, -9.185e-08), (122.4, 29.96, -6.126e-08), (122.4, 29.9, -5.527e-08), (122.4, 29.91, -9.083e-08), (122.4, 29.94, -6.126e-08), (122.5, 29.92, -6.633e-08), (122.5, 29.92, -5.868e-08), (122.2, 30.13, -9.926e-08), (122.2, 30.15, -9.364e-08), (122.2, 30.17, -9.188e-08), (122.2, 30.19, -9.058e-08), (122.2, 30.21, -8.902e-08), (122.2, 30.25, -8.016e-08), (122.3, 30.1, -8.35e-08), (122.3, 30.11, -9.399e-08), (122.3, 30.13, -6.418e-08), (122.3, 30.09, -9.399e-08), (122.3, 30.08, -6.703e-08), (118.1, 29.0, 4.162e-08), (118.2, 28.94, 3.329e-08), (118.2, 28.9, 3.329e-08), (118.3, 28.86, 4.162e-08), (118.9, 30.36, 3.329e-08), (119.4, 27.48, 3.329e-08), (120.4, 27.18, 3.329e-08), (120.7, 27.45, 3.329e-08), (120.7, 27.68, -2.704e-08), (121.4, 28.14, -2.836e-08), (121.8, 29.12, 3.329e-08), (121.9, 29.08, 3.329e-08), (121.8, 29.16, -3.68e-08), (122.0, 29.18, 3.329e-08), (122.0, 29.49, 1.625e-08), (119.5, 30.73, -7.236e-08), (119.5, 30.74, -4.439e-08), (119.5, 30.77, -8.364e-08), (119.5, 30.79, -6.68e-08), (119.5, 30.79, -9.926e-08), (119.5, 30.81, -8.972e-08), (119.5, 30.83, -8.152e-08), (119.5, 30.84, -5.375e-08), (119.7, 30.95, -9.988e-08), (119.5, 30.85, -9.864e-08), (119.5, 30.87, -8.81e-08), (119.5, 30.89, -7.136e-08), (119.5, 30.9, -4.162e-08), (119.6, 30.91, -9.234e-08), (119.6, 30.93, -8.45e-08), (119.6, 30.95, -6.3e-08), (119.6, 30.95, -9.848e-08), (119.6, 30.97, -8.914e-08), (119.6, 30.99, -7.955e-08), (119.6, 31.0, -4.528e-08), (119.6, 31.01, -9.741e-08), (119.6, 31.03, -8.664e-08), (119.6, 31.05, -7.671e-08), (119.6, 31.06, -3.329e-08), (119.6, 31.07, -9.106e-08), (119.6, 31.09, -8.314e-08), (119.6, 31.11, -5.693e-08), (119.6, 31.11, -9.681e-08), (119.6, 31.15, -7.737e-08), (119.6, 31.13, -9.252e-08), (119.7, 31.15, -9.159e-08), (119.7, 31.15, -9.469e-08), (119.9, 31.02, -9.988e-08), (120.0, 31.04, -7.32e-08), (120.0, 31.01, -9.606e-08), (120.0, 31.03, -8.896e-08), (119.7, 31.15, -9.58e-08), (119.7, 31.15, -9.821e-08), (119.7, 31.16, -8.025e-08), (119.7, 31.16, -4.92e-08), (119.8, 31.16, -7.491e-08), (119.8, 31.16, -7.708e-08), (119.8, 31.16, -8.864e-08), (119.8, 31.16, -8.517e-08), (119.8, 31.17, -8.647e-08), (119.9, 31.17, -9.894e-08), (119.9, 31.17, -9.31e-08), (119.9, 31.17, -9.671e-08), (119.9, 31.17, -9.275e-08), (119.9, 31.09, -9.36e-08), (119.9, 31.11, -8.925e-08), (119.9, 31.13, -9.848e-08), (119.9, 31.15, -8.761e-08), (119.9, 31.17, -7.582e-08), (120.0, 31.08, -7.078e-08), (119.9, 31.13, -6.3e-08), (120.0, 31.05, -9.045e-08), (120.0, 31.07, -7.88e-08), (120.0, 31.02, -6.869e-08), (120.1, 30.97, -9.737e-08), (120.0, 31.01, -8.192e-08), (120.0, 30.99, -8.978e-08), (120.0, 31.0, -4.217e-08), (120.1, 30.95, -9.682e-08), (120.1, 30.98, -6.95e-08), (120.1, 30.97, -8.144e-08), (120.1, 30.96, -4.217e-08), (120.1, 30.93, -9.494e-08), (120.1, 30.94, -6.516e-08), (120.1, 30.93, -7.877e-08), (120.2, 30.92, -9.279e-08), (120.2, 30.92, -6.73e-08), (120.3, 30.88, -9.988e-08), (120.2, 30.93, -8.48e-08), (120.2, 30.93, -8.928e-08), (120.3, 30.93, -9.111e-08), (120.3, 30.93, -9.253e-08), (120.3, 30.93, -9.848e-08), (120.3, 30.94, -4.756e-08), (120.3, 30.94, -8.217e-08), (120.3, 30.94, -8.299e-08), (120.4, 30.83, -9.938e-08), (120.4, 30.89, -9.92e-08), (120.4, 30.93, -9.528e-08), (120.4, 30.95, -8.721e-08), (120.4, 30.92, -7.146e-08), (120.4, 30.94, -7.288e-08), (120.4, 30.85, -9.566e-08), (120.4, 30.87, -9.175e-08), (120.4, 30.91, -8.282e-08), (120.4, 30.86, -7.145e-08), (120.4, 30.89, -6.869e-08), (120.5, 30.77, -9.729e-08), (120.4, 30.81, -8.942e-08), (120.4, 30.83, -6.95e-08), (120.5, 30.79, -8.144e-08), (120.5, 30.8, -4.217e-08), (120.5, 30.77, -8.683e-08), (120.5, 30.78, -4.162e-08), (120.5, 30.77, -9.128e-08), (120.5, 30.78, -7.713e-08), (120.6, 30.79, -9.4e-08), (120.6, 30.8, -5.438e-08), (120.6, 30.81, -8.192e-08), (120.6, 30.81, -9.597e-08), (120.6, 30.82, -6.538e-08), (120.6, 30.83, -8.536e-08), (120.6, 30.83, -9.848e-08), (120.6, 30.84, -7.01e-08), (120.7, 30.85, -8.848e-08), (120.7, 30.86, -7.699e-08), (120.7, 30.86, -7.581e-08), (120.7, 30.87, -9.21e-08), (120.7, 30.88, -4.412e-08), (120.7, 30.89, -8.2e-08), (120.7, 30.89, -9.5e-08), (120.7, 30.9, -5.771e-08), (120.8, 30.91, -9.922e-08), (120.8, 30.91, -8.533e-08), (120.8, 30.92, -6.638e-08), (120.8, 30.93, -9.889e-08), (120.8, 30.93, -8.761e-08), (120.8, 30.94, -7.311e-08), (120.8, 30.95, -9.051e-08), (120.8, 30.96, -7.658e-08), (120.9, 30.97, -7.855e-08), (120.9, 30.97, -9.419e-08), (120.9, 30.98, -5.28e-08), (121.0, 30.88, -9.988e-08), (120.9, 30.99, -8.424e-08), (120.9, 31.01, -5.845e-08), (120.9, 31.03, -8.123e-08), (120.9, 30.99, -9.848e-08), (120.9, 31.01, -9.77e-08), (121.0, 31.04, -9.988e-08), (120.9, 31.14, -3.329e-08), (120.9, 31.08, -4.578e-08), (120.9, 31.09, -7.575e-08), (120.9, 31.11, -8.738e-08), (120.9, 31.13, -9.136e-08), (120.9, 31.14, -7.629e-08), (120.9, 31.05, -9.427e-08), (120.9, 31.07, -9.748e-08), (120.9, 31.14, -6.686e-08), (121.0, 31.14, -5.427e-08), (121.2, 31.12, -9.988e-08), (121.0, 31.14, -7.491e-08), (121.0, 31.14, -7.491e-08), (121.0, 31.14, -7.491e-08), (121.0, 31.14, -7.491e-08), (121.0, 31.14, -8.4e-08), (121.1, 31.15, -9.933e-08), (121.1, 31.19, -7.223e-08), (121.1, 31.21, -4.661e-08), (121.1, 31.17, -9.58e-08), (121.1, 31.21, -9.692e-08), (121.1, 31.23, -9.119e-08), (121.1, 31.25, -8.975e-08), (121.1, 31.27, -8.825e-08), (121.1, 31.29, -7.816e-08), (121.1, 31.31, -5.69e-08), (121.1, 31.31, -9.926e-08), (121.1, 31.33, -9.439e-08), (121.1, 31.35, -8.983e-08), (121.1, 31.37, -9.85e-08), (121.2, 31.39, -9.988e-08), (121.1, 31.39, -8.311e-08), (121.1, 31.41, -8.241e-08), (121.1, 31.42, -4.439e-08), (121.1, 31.43, -9.3e-08), (121.1, 31.44, -7.468e-08), (121.2, 31.45, -8.796e-08), (121.2, 31.45, -9.246e-08), (121.2, 31.46, -4.162e-08), (121.2, 31.46, -7.14e-08), (121.2, 31.47, -8.529e-08), (121.2, 31.47, -9.089e-08), (121.2, 31.47, -9.703e-08), (121.3, 31.48, -6.207e-08), (121.3, 31.49, -8.435e-08), (121.3, 30.73, -9.122e-08), (121.4, 30.74, -6.95e-08), (121.4, 30.75, -9.681e-08), (121.4, 30.75, -8.282e-08), (121.4, 30.79, -9.903e-08), (121.4, 30.76, -5.527e-08), (121.4, 30.77, -9.223e-08), (121.4, 30.78, -7.418e-08), (121.4, 30.79, -8.595e-08), (121.5, 30.8, -9.246e-08), (121.5, 30.81, -9.307e-08), (121.5, 30.81, -7.92e-08), (121.5, 30.82, -4.162e-08), (121.5, 30.83, -9.095e-08), (121.5, 30.83, -8.99e-08), (121.5, 30.83, -9.168e-08), (121.6, 30.84, -9.075e-08), (121.6, 30.84, -9.39e-08), (121.4, 31.38, -9.988e-08), (121.6, 31.25, -9.988e-08), (121.6, 31.33, -9.915e-08), (121.6, 31.35, -9.489e-08), (121.6, 31.37, -8.664e-08), (121.3, 31.49, -8.914e-08), (121.3, 31.49, -9.77e-08), (121.3, 31.5, -5.327e-08), (121.3, 31.5, -7.277e-08), (121.4, 31.47, -9.788e-08), (121.4, 31.47, -9.806e-08), (121.3, 31.49, -9.079e-08), (121.3, 31.5, -4.162e-08), (121.4, 31.48, -7.068e-08), (121.4, 31.46, -8.885e-08), (121.4, 31.45, -9.468e-08), (121.4, 31.44, -8.539e-08), (121.4, 31.45, -8.192e-08), (121.4, 31.43, -9.317e-08), (121.5, 31.42, -7.551e-08), (121.5, 31.41, -8.971e-08), (121.5, 31.42, -3.329e-08), (121.5, 31.4, -7.38e-08), (121.5, 31.39, -8.907e-08), (121.5, 31.4, -3.329e-08), (121.5, 31.37, -9.926e-08), (121.5, 31.38, -7.058e-08), (121.6, 31.36, -6.835e-08), (121.6, 30.84, -8.324e-08), (121.6, 30.84, -8.239e-08), (121.6, 30.84, -7.138e-08), (121.7, 30.9, -9.988e-08), (121.8, 31.06, -9.988e-08), (121.7, 30.84, -4.994e-08), (121.7, 30.84, -4.717e-08), (121.7, 30.85, -9.77e-08), (121.7, 30.85, -9.364e-08), (121.7, 30.85, -9.489e-08), (121.8, 30.85, -9.275e-08), (121.8, 30.85, -9.374e-08), (121.8, 30.85, -9.332e-08), (121.8, 30.85, -9.283e-08), (121.8, 30.85, -8.788e-08), (121.8, 30.86, -8.74e-08), (121.9, 30.86, -9.806e-08), (121.9, 30.86, -8.324e-08), (121.9, 30.86, -7.675e-08), (121.6, 31.35, -8.684e-08), (121.6, 31.34, -6.638e-08), (121.6, 31.33, -8.505e-08), (121.7, 31.31, -9.681e-08), (121.7, 31.32, -6.409e-08), (121.7, 31.31, -8.566e-08), (121.7, 31.29, -8.752e-08), (121.7, 31.3, -5.327e-08), (121.7, 31.27, -8.424e-08), (121.7, 31.28, -5.327e-08), (121.8, 31.17, -9.583e-08), (121.7, 31.25, -8.425e-08), (121.7, 31.26, -5.327e-08), (121.8, 31.22, -7.578e-08), (121.8, 31.23, -8.928e-08), (121.8, 31.24, -5.327e-08), (121.8, 31.19, -8.701e-08), (121.8, 31.21, -8.718e-08), (121.8, 31.18, -7.063e-08), (121.8, 31.2, -4.217e-08), (121.8, 31.15, -8.602e-08), (121.8, 31.16, -4.217e-08), (121.9, 31.13, -8.414e-08), (121.9, 31.14, -4.217e-08), (121.9, 31.09, -8.815e-08), (121.9, 31.11, -8.368e-08), (121.9, 31.12, -4.217e-08), (121.9, 31.07, -8.208e-08), (121.9, 31.1, -3.329e-08), (121.9, 30.86, -3.329e-08), (121.9, 30.87, -8.826e-08), (121.9, 30.89, -9.932e-08), (121.9, 30.99, -9.416e-08), (121.9, 31.03, -8.108e-08), (121.9, 31.03, -9.77e-08), (121.9, 30.88, -6.835e-08), (122.0, 30.95, -8.688e-08), (122.0, 30.97, -8.554e-08), (121.9, 31.01, -8.529e-08), (122.0, 30.89, -8.472e-08), (122.0, 30.98, -4.528e-08), (122.0, 30.9, -7.889e-08), (122.0, 30.91, -8.55e-08), (122.0, 30.93, -7.142e-08), (122.0, 30.94, -3.329e-08), (121.9, 31.05, -8.711e-08), (121.9, 31.08, -3.329e-08)], [], [(8, 11, 7), (15, 12, 13), (15, 9, 10), (15, 3, 9), (24, 1232, 23), (24, 4, 6), (27, 6, 1), (29, 25, 26), (32, 29, 24), (31, 1233, 30), (32, 30, 28), (32, 28, 29), (27, 32, 24), (36, 32, 27), (32, 1234, 35), (32, 35, 33), (40, 38, 39), (43, 40, 32), (43, 41, 40), (45, 42, 43), (46, 44, 45), (63, 32, 36), (48, 20, 47), (48, 47, 46), (27, 1, 15), (27, 15, 17), (27, 17, 18), (49, 27, 18), (51, 27, 50), (53, 27, 52), (55, 57, 54), (56, 57, 55), (60, 27, 57), (62, 60, 61), (65, 66, 64), (67, 60, 66), (69, 60, 67), (68, 69, 67), (70, 69, 68), (76, 69, 74), (91, 79, 80), (91, 80, 81), (91, 81, 82), (91, 82, 83), (91, 92, 90), (98, 83, 85), (98, 85, 86), (98, 86, 87), (91, 93, 92), (91, 83, 98), (91, 94, 93), (91, 95, 94), (91, 96, 95), (91, 97, 96), (98, 102, 100), (98, 103, 102), (98, 104, 103), (101, 105, 98), (123, 110, 111), (123, 111, 112), (48, 113, 21), (98, 89, 114), (123, 116, 117), (123, 117, 118), (123, 121, 122), (123, 108, 109), (48, 123, 113), (98, 115, 116), (101, 98, 123), (126, 124, 125), (128, 124, 126), (128, 126, 125), (129, 123, 127), (132, 125, 63), (132, 63, 69), (131, 127, 132), (78, 69, 77), (137, 69, 136), (138, 139, 69), (142, 69, 139), (143, 133, 142), (144, 133, 143), (145, 147, 133), (146, 147, 145), (148, 133, 147), (151, 133, 150), (152, 133, 151), (154, 133, 153), (161, 133, 156), (157, 161, 156), (158, 161, 157), (160, 161, 159), (171, 167, 165), (171, 169, 168), (174, 172, 171), (176, 175, 174), (196, 179, 180), (196, 181, 182), (215, 184, 178), (196, 188, 189), (196, 189, 190), (196, 190, 191), (171, 194, 195), (171, 195, 186), (171, 186, 187), (215, 196, 183), (171, 165, 192), (215, 205, 206), (209, 198, 199), (215, 178, 210), (215, 210, 211), (215, 213, 214), (215, 214, 204), (215, 204, 205), (209, 215, 207), (225, 209, 201), (101, 216, 106), (223, 216, 101), (224, 217, 218), (225, 218, 219), (225, 219, 220), (223, 225, 221), (223, 221, 222), (201, 224, 225), (225, 223, 101), (101, 123, 129), (227, 129, 132), (163, 161, 162), (230, 229, 228), (231, 161, 229), (234, 161, 232), (235, 161, 234), (237, 161, 236), (240, 161, 237), (239, 240, 237), (242, 243, 240), (245, 161, 240), (245, 240, 243), (253, 246, 247), (253, 250, 251), (253, 251, 252), (253, 248, 249), (253, 161, 245), (271, 254, 255), (268, 255, 256), (269, 257, 258), (270, 259, 260), (270, 261, 262), (264, 265, 266), (264, 266, 267), (271, 267, 254), (272, 271, 268), (269, 253, 257), (270, 263, 264), (1236, 271, 272), (275, 271, 274), (276, 270, 273), (278, 270, 276), (284, 282, 283), (287, 286, 283), (291, 290, 289), (292, 291, 289), (292, 294, 293), (299, 300, 298), (302, 283, 196), (302, 196, 215), (297, 283, 302), (303, 297, 302), (301, 297, 303), (305, 225, 101), (305, 302, 225), (307, 305, 306), (308, 226, 227), (312, 306, 311), (312, 311, 309), (307, 306, 312), (314, 227, 132), (310, 308, 227), (315, 314, 161), (315, 161, 253), (316, 315, 270), (318, 270, 279), (320, 270, 317), (322, 270, 321), (324, 270, 322), (326, 327, 325), (328, 270, 327), (331, 316, 328), (337, 316, 334), (336, 337, 334), (343, 339, 340), (347, 341, 342), (343, 347, 342), (346, 350, 344), (357, 352, 353), (412, 353, 354), (412, 354, 350), (355, 346, 347), (412, 356, 357), (358, 362, 346), (301, 363, 299), (301, 364, 363), (303, 366, 365), (303, 367, 366), (303, 369, 368), (371, 372, 370), (303, 373, 371), (303, 378, 376), (383, 382, 303), (382, 384, 381), (383, 386, 382), (383, 388, 389), (383, 389, 385), (394, 390, 391), (383, 391, 388), (454, 392, 393), (454, 393, 394), (398, 304, 305), (398, 305, 307), (400, 307, 399), (456, 307, 400), (399, 313, 312), (402, 399, 314), (402, 400, 399), (403, 314, 316), (412, 409, 360), (410, 412, 362), (411, 412, 410), (417, 412, 416), (418, 412, 417), (420, 412, 419), (429, 422, 423), (429, 424, 425), (435, 428, 429), (435, 429, 423), (435, 431, 427), (435, 427, 428), (434, 432, 433), (439, 436, 437), (439, 441, 440), (435, 439, 438), (435, 438, 434), (435, 443, 442), (435, 444, 443), (446, 447, 445), (450, 451, 449), (450, 452, 451), (454, 395, 396), (435, 453, 454), (435, 454, 383), (455, 397, 398), (460, 403, 316), (459, 403, 460), (461, 408, 1255), (450, 462, 452), (435, 464, 463), (435, 465, 464), (435, 466, 465), (435, 468, 467), (435, 470, 469), (435, 471, 470), (475, 474, 472), (477, 478, 476), (473, 479, 480), (558, 484, 485), (558, 485, 482), (558, 482, 473), (473, 435, 448), (473, 448, 488), (577, 473, 488), (491, 448, 397), (493, 397, 490), (494, 489, 491), (496, 491, 492), (498, 492, 493), (577, 488, 494), (577, 495, 496), (577, 496, 497), (577, 497, 498), (577, 498, 490), (499, 490, 455), (501, 455, 457), (502, 499, 500), (505, 500, 501), (507, 490, 502), (507, 502, 503), (507, 503, 504), (507, 504, 505), (507, 505, 506), (511, 457, 456), (512, 501, 509), (514, 509, 510), (516, 510, 511), (507, 506, 512), (507, 512, 513), (518, 513, 514), (518, 514, 515), (518, 515, 516), (518, 516, 517), (518, 517, 508), (519, 456, 458), (521, 456, 519), (520, 521, 519), (522, 508, 456), (522, 456, 520), (518, 508, 522), (519, 458, 402), (525, 523, 524), (528, 526, 459), (459, 460, 529), (530, 529, 460), (531, 530, 408), (532, 530, 531), (535, 408, 461), (537, 535, 536), (538, 532, 533), (538, 533, 534), (538, 535, 537), (541, 1238, 539), (543, 540, 541), (544, 545, 543), (558, 486, 487), (558, 487, 483), (558, 548, 549), (558, 553, 554), (558, 554, 551), (558, 556, 553), (558, 557, 555), (558, 541, 557), (559, 560, 546), (561, 564, 559), (561, 565, 564), (558, 567, 566), (558, 568, 567), (558, 571, 570), (558, 573, 572), (562, 575, 574), (579, 562, 473), (581, 473, 578), (582, 507, 518), (583, 522, 523), (583, 518, 522), (582, 518, 583), (586, 585, 587), (528, 525, 527), (586, 528, 459), (587, 525, 584), (586, 587, 584), (588, 586, 459), (589, 530, 538), (562, 591, 576), (562, 594, 593), (595, 598, 594), (1239, 599, 595), (603, 562, 596), (605, 579, 580), (473, 607, 606), (608, 562, 604), (577, 610, 609), (577, 613, 610), (577, 614, 1240), (577, 616, 615), (611, 619, 617), (620, 621, 619), (611, 623, 622), (611, 624, 623), (611, 627, 626), (629, 631, 628), (630, 632, 629), (633, 634, 630), (637, 635, 611), (639, 577, 507), (585, 582, 583), (641, 582, 585), (642, 585, 586), (644, 585, 642), (644, 642, 586), (644, 586, 643), (643, 586, 588), (646, 645, 530), (647, 588, 530), (649, 530, 645), (589, 651, 646), (589, 653, 651), (655, 647, 652), (643, 588, 647), (659, 643, 657), (663, 660, 658), (663, 658, 589), (661, 664, 643), (663, 665, 662), (666, 668, 663), (667, 643, 664), (589, 670, 666), (672, 675, 671), (674, 643, 673), (676, 677, 643), (679, 589, 590), (589, 681, 680), (683, 685, 682), (686, 688, 687), (694, 638, 637), (698, 697, 694), (701, 611, 639), (704, 698, 611), (706, 611, 699), (702, 707, 701), (714, 711, 712), (713, 716, 710), (697, 712, 703), (719, 697, 698), (709, 720, 708), (639, 721, 709), (639, 722, 721), (729, 724, 725), (726, 729, 725), (732, 729, 726), (731, 734, 730), (729, 735, 731), (737, 738, 736), (739, 732, 733), (739, 741, 740), (743, 744, 742), (639, 745, 743), (746, 748, 747), (749, 750, 746), (639, 752, 751), (640, 757, 756), (640, 762, 757), (759, 739, 758), (760, 763, 759), (766, 761, 762), (765, 767, 764), (767, 739, 763), (772, 770, 771), (772, 771, 640), (837, 767, 768), (774, 585, 644), (775, 641, 585), (775, 585, 774), (777, 774, 776), (778, 774, 777), (778, 777, 776), (778, 776, 644), (779, 643, 677), (782, 643, 781), (784, 643, 783), (786, 643, 785), (788, 643, 787), (793, 643, 790), (795, 793, 791), (794, 795, 791), (797, 793, 796), (799, 643, 793), (797, 799, 793), (679, 800, 693), (679, 802, 801), (679, 804, 803), (679, 805, 804), (679, 806, 805), (679, 807, 806), (815, 679, 1375), (809, 810, 808), (809, 811, 810), (809, 813, 812), (815, 819, 817), (821, 823, 820), (824, 799, 822), (821, 825, 823), (826, 799, 824), (816, 828, 821), (739, 830, 829), (739, 832, 831), (739, 834, 833), (837, 739, 767), (837, 835, 1241), (839, 836, 835), (837, 842, 839), (840, 844, 837), (840, 846, 844), (773, 848, 845), (850, 852, 849), (838, 854, 851), (838, 853, 854), (858, 855, 856), (861, 859, 857), (864, 773, 640), (866, 838, 864), (869, 866, 864), (871, 864, 867), (875, 838, 865), (877, 865, 866), (880, 873, 872), (868, 880, 872), (882, 875, 876), (955, 883, 880), (864, 640, 641), (868, 864, 641), (884, 868, 641), (955, 868, 884), (885, 884, 775), (1000, 775, 886), (775, 888, 887), (889, 778, 644), (890, 775, 889), (891, 886, 890), (892, 890, 889), (889, 644, 643), (893, 889, 643), (896, 798, 895), (898, 798, 896), (903, 798, 901), (904, 643, 798), (907, 798, 903), (908, 905, 906), (910, 893, 904), (913, 893, 910), (917, 913, 914), (919, 893, 913), (920, 916, 913), (921, 918, 919), (922, 799, 826), (816, 923, 828), (922, 895, 798), (816, 925, 923), (935, 931, 934), (930, 932, 929), (931, 932, 930), (931, 862, 863), (936, 863, 861), (936, 941, 931), (944, 838, 937), (942, 946, 936), (943, 947, 838), (949, 944, 937), (948, 951, 943), (953, 881, 874), (955, 957, 954), (958, 959, 957), (958, 960, 959), (962, 964, 963), (967, 955, 884), (968, 884, 885), (969, 885, 966), (970, 968, 885), (972, 967, 965), (974, 965, 884), (971, 976, 955), (972, 978, 967), (973, 984, 981), (991, 986, 987), (991, 1243, 988), (996, 885, 775), (997, 775, 887), (775, 999, 888), (1000, 1001, 999), (1003, 1002, 1000), (1007, 1005, 1000), (1008, 1006, 1007), (1008, 1007, 1000), (1009, 1008, 1000), (1013, 1010, 1011), (1011, 1244, 1009), (991, 987, 1013), (991, 1013, 1011), (1014, 1009, 1012), (1000, 886, 891), (1015, 1000, 892), (892, 1018, 1017), (1019, 1012, 1016), (1019, 1016, 1015), (1020, 1015, 1017), (892, 1021, 1018), (1023, 1015, 1020), (892, 1025, 1022), (1026, 1012, 1019), (1027, 1015, 1023), (892, 1029, 1025), (1031, 1027, 1028), (892, 1032, 1030), (1035, 894, 1034), (1039, 1036, 1037), (1042, 893, 1036), (1043, 1040, 1041), (1044, 893, 1040), (1048, 1055, 892), (1049, 1055, 1048), (1055, 1049, 1050), (1055, 1050, 1051), (1055, 1051, 1052), (1056, 1055, 1053), (1058, 893, 918), (1060, 1034, 1057), (1061, 1035, 1034), (1062, 1053, 1054), (1065, 1056, 1053), (995, 1068, 994), (993, 1068, 995), (989, 1069, 993), (1071, 989, 991), (1070, 1072, 1069), (1071, 1073, 1070), (1071, 1075, 1074), (1077, 991, 1009), (1079, 1009, 1014), (1080, 1081, 1012), (1082, 1012, 1081), (1026, 1086, 1012), (1087, 1078, 1009), (1088, 1087, 1079), (1026, 1089, 1086), (1092, 1077, 1078), (1093, 1078, 1087), (1097, 1096, 1092), (1101, 1077, 1096), (1100, 1245, 1099), (1104, 1019, 1015), (1105, 1015, 1027), (1033, 1106, 1032), (1107, 1104, 1105), (1246, 1114, 1110), (1117, 1104, 1112), (1115, 1119, 1104), (1121, 1104, 1116), (1121, 1122, 1120), (892, 1108, 1033), (892, 1113, 1108), (892, 1125, 1124), (1127, 1128, 1126), (1129, 1130, 1127), (1131, 1132, 1129), (1055, 1136, 1134), (1055, 1137, 1136), (1139, 1137, 1055), (1141, 1138, 1139), (1142, 1140, 1141), (1145, 1143, 1144), (1144, 1142, 1139), (1144, 1139, 1186), (1067, 1055, 1056), (1149, 1055, 1148), (1150, 1055, 1149), (1055, 1151, 1153), (1154, 1055, 1153), (1156, 1055, 1155), (1157, 1158, 1156), (1162, 1055, 1158), (1162, 1158, 1160), (1161, 1162, 1160), (1169, 1055, 1162), (1164, 1165, 1162), (1167, 1169, 1165), (1169, 1186, 1055), (1176, 1171, 1174), (1175, 1176, 1174), (1178, 1169, 1173), (1184, 1178, 1179), (1185, 1146, 1147), (1186, 1147, 1144), (1189, 1187, 1188), (1192, 1188, 1185), (1194, 1192, 1186), (1197, 1186, 1190), (1203, 1194, 1186), (1201, 1186, 1195), (1204, 1199, 1186), (1205, 1186, 1200), (1186, 1209, 1207), (1208, 1186, 1199), (1211, 1208, 1199), (1186, 1212, 1210), (1214, 1186, 1208), (1186, 1216, 1212), (1213, 1217, 1186), (1218, 1213, 1214), (1220, 1217, 1213), (1221, 1186, 1169), (1226, 1181, 1182), (1229, 1186, 1221), (1230, 1186, 1227), (1231, 1190, 1230), (1247, 421, 420), (1255, 421, 1249), (1251, 1255, 1249), (1252, 1255, 1251), (1253, 1255, 1252), (1254, 1256, 1253), (1256, 1257, 1258), (1260, 1256, 1258), (1261, 1255, 1260), (1262, 1255, 1261), (1264, 1255, 1263), (1265, 1267, 1264), (1266, 1267, 1265), (1268, 1255, 1267), (1271, 1255, 1269), (1272, 1255, 1271), (1273, 1255, 1272), (1277, 1278, 1276), (1282, 1279, 1280), (1283, 1255, 1278), (1284, 1255, 1283), (1286, 1284, 1285), (1288, 1289, 1284), (1291, 1293, 1255), (1296, 1279, 1292), (1298, 1292, 1294), (1300, 1294, 1295), (1302, 1297, 1298), (1304, 1279, 1301), (1281, 1279, 1282), (1306, 461, 1281), (1308, 1306, 1281), (1309, 1281, 1307), (1311, 1306, 1308), (1313, 1310, 1312), (1314, 461, 1310), (1315, 1314, 1310), (1318, 461, 1316), (1319, 537, 461), (1319, 461, 1317), (1325, 1326, 1324), (1329, 538, 1319), (1330, 1319, 1326), (1327, 1330, 1326), (1332, 1329, 1330), (1333, 1330, 1331), (1334, 1328, 1329), (1336, 1329, 1332), (1338, 1335, 1329), (1340, 538, 1328), (1341, 1340, 1328), (1342, 1339, 1340), (1344, 538, 1339), (1346, 538, 1344), (590, 538, 1346), (1348, 590, 1346), (1349, 590, 1348), (1352, 590, 1351), (1355, 590, 1354), (1356, 1357, 590), (1359, 590, 1357), (1360, 590, 1359), (1362, 1364, 590), (1363, 1364, 1362), (1366, 1367, 1364), (1369, 1370, 1367), (1375, 590, 1370), (1373, 1375, 1371), (1374, 1375, 1373), (1375, 679, 590), (1379, 1381, 1375), (1380, 1381, 1379), (1381, 1380, 1378), (1382, 1387, 1386), (1387, 1384, 1385), (1387, 1385, 1386), (1381, 1388, 1389), (1381, 1389, 1387), (816, 815, 1375), (1392, 816, 1375), (1394, 1381, 1393), (1395, 1381, 1394), (1396, 1381, 1395), (1397, 1381, 1396), (1398, 1381, 1397), (1402, 1401, 1399), (1403, 1392, 1402), (1404, 1392, 1403), (1405, 1392, 1404), (1407, 1392, 1406), (1409, 1392, 1408), (1411, 1392, 1409), (1412, 1392, 1411), (1412, 1411, 1414), (1412, 1414, 1416), (1418, 1412, 1416), (1420, 1412, 1419), (1423, 1424, 1412), (816, 927, 926), (816, 1429, 1427), (816, 1430, 1429), (816, 1432, 1430), (1431, 1433, 816), (1431, 1434, 1433), (1436, 1431, 816), (1436, 1435, 1431), (816, 1439, 1438), (816, 1441, 1440), (816, 1442, 1441), (1445, 1392, 1412), (1445, 1412, 1424), (1426, 1445, 1424), (1452, 1445, 1451), (1457, 1445, 1453), (1458, 1455, 1456), (1460, 1445, 1459), (1461, 1445, 1460), (1464, 1445, 1463), (1466, 1445, 1464), (1467, 1445, 1465), (1468, 1446, 1445), (1469, 1468, 1467), (1470, 1446, 1468), (1449, 1446, 1470), (1444, 1474, 1473), (1476, 1474, 1444), (1476, 1444, 816), (1476, 1478, 1475), (1476, 1479, 1478), (1476, 1481, 1480), (1476, 1482, 1481), (1476, 1484, 1483), (1476, 1488, 1487), (1493, 1448, 1492), (1496, 1446, 1494), (1497, 1446, 1495), (1499, 1498, 1497), (1500, 1446, 1498), (1503, 1446, 1500), (1506, 1477, 1503), (1509, 1477, 1505), (1511, 1508, 1509), (1512, 1477, 1502), (1515, 1514, 1512), (1517, 1477, 1514), (1519, 1477, 1516), (1520, 1516, 1517), (1489, 1522, 1491), (1523, 1527, 1522), (1528, 1523, 1477), (1530, 1524, 1525), (1532, 1529, 1524), (1535, 1533, 1528), (1538, 1519, 1516), (15, 10, 11), (15, 11, 12), (14, 15, 13), (473, 480, 477), (599, 601, 595), (686, 689, 683), (687, 689, 686), (691, 690, 683), (713, 710, 711), (715, 714, 712), (718, 717, 712), (931, 930, 934), (981, 980, 973), (1084, 1014, 1012), (1085, 1083, 1080), (3, 1, 2), (8, 12, 11), (9, 3, 0), (16, 18, 17), (6, 4, 5), (24, 26, 1232), (27, 24, 6), (24, 29, 26), (32, 31, 30), (32, 34, 31), (32, 37, 1234), (34, 32, 33), (32, 39, 37), (32, 40, 39), (40, 41, 1235), (43, 46, 45), (124, 43, 32), (63, 124, 32), (48, 22, 20), (43, 48, 46), (15, 1, 3), (19, 49, 18), (50, 27, 49), (51, 52, 27), (53, 54, 27), (54, 57, 27), (58, 60, 57), (59, 61, 60), (63, 36, 27), (60, 63, 27), (62, 64, 60), (64, 66, 60), (69, 63, 60), (70, 71, 69), (71, 72, 69), (72, 73, 69), (73, 74, 69), (75, 76, 74), (76, 77, 69), (91, 90, 79), (85, 83, 84), (88, 98, 87), (91, 99, 97), (98, 99, 91), (99, 98, 100), (105, 101, 106), (108, 122, 107), (123, 109, 110), (113, 123, 112), (98, 88, 89), (115, 98, 114), (119, 123, 118), (123, 120, 121), (108, 123, 122), (123, 98, 116), (120, 123, 119), (48, 21, 22), (124, 48, 43), (125, 124, 63), (124, 123, 48), (127, 123, 124), (128, 127, 124), (130, 129, 127), (131, 130, 127), (132, 128, 125), (132, 127, 128), (133, 132, 69), (78, 134, 69), (134, 135, 69), (135, 136, 69), (137, 138, 69), (140, 142, 139), (141, 143, 142), (144, 145, 133), (133, 69, 142), (148, 149, 133), (149, 150, 133), (152, 153, 133), (154, 155, 133), (155, 156, 133), (158, 159, 161), (160, 162, 161), (165, 167, 164), (167, 168, 166), (171, 168, 167), (171, 170, 169), (171, 172, 170), (283, 174, 171), (174, 175, 173), (280, 176, 174), (283, 280, 174), (178, 184, 177), (196, 191, 179), (181, 196, 180), (183, 196, 182), (215, 183, 184), (186, 195, 185), (196, 187, 188), (171, 193, 194), (196, 171, 187), (193, 171, 192), (196, 283, 171), (198, 209, 197), (204, 214, 203), (207, 215, 206), (209, 207, 208), (200, 209, 199), (212, 215, 211), (215, 212, 213), (201, 209, 200), (225, 215, 209), (225, 224, 218), (221, 225, 220), (224, 201, 202), (131, 129, 130), (306, 101, 129), (226, 306, 129), (227, 226, 129), (132, 129, 131), (163, 228, 161), (228, 229, 161), (161, 132, 133), (161, 314, 132), (231, 232, 161), (233, 234, 232), (235, 236, 161), (238, 239, 237), (239, 241, 240), (244, 245, 243), (246, 253, 245), (248, 253, 247), (253, 249, 250), (268, 271, 255), (257, 253, 252), (270, 269, 259), (261, 270, 260), (263, 270, 262), (271, 264, 267), (271, 273, 264), (1236, 274, 271), (270, 253, 269), (273, 270, 264), (275, 273, 271), (277, 276, 273), (279, 270, 278), (280, 283, 281), (283, 285, 284), (283, 286, 285), (289, 287, 283), (297, 289, 283), (289, 290, 288), (297, 292, 289), (292, 295, 294), (297, 295, 292), (295, 297, 296), (297, 299, 298), (301, 299, 297), (305, 304, 302), (304, 303, 302), (225, 302, 215), (306, 305, 101), (308, 306, 226), (308, 309, 306), (310, 309, 308), (311, 306, 309), (313, 307, 312), (314, 310, 227), (314, 309, 310), (314, 312, 309), (316, 314, 315), (270, 315, 253), (318, 317, 270), (320, 319, 270), (321, 270, 319), (324, 323, 270), (323, 325, 270), (325, 327, 270), (328, 316, 270), (327, 329, 328), (330, 331, 328), (331, 332, 316), (332, 333, 316), (333, 334, 316), (335, 336, 334), (336, 338, 337), (343, 342, 339), (347, 346, 341), (346, 344, 345), (348, 351, 347), (350, 354, 349), (351, 355, 347), (412, 357, 353), (346, 412, 350), (355, 358, 346), (412, 361, 356), (362, 412, 346), (299, 363, 1237), (303, 365, 301), (303, 368, 367), (303, 370, 369), (303, 371, 370), (303, 374, 373), (376, 374, 303), (374, 376, 375), (376, 378, 377), (380, 378, 303), (382, 380, 303), (378, 380, 379), (380, 382, 381), (383, 385, 386), (388, 391, 387), (383, 394, 391), (383, 454, 394), (304, 383, 303), (397, 383, 304), (398, 397, 304), (399, 307, 313), (401, 456, 400), (314, 399, 312), (402, 401, 400), (338, 404, 337), (407, 316, 337), (360, 409, 359), (412, 360, 361), (409, 406, 405), (411, 413, 412), (412, 406, 409), (413, 414, 412), (412, 407, 406), (414, 415, 412), (415, 416, 412), (418, 419, 412), (412, 316, 407), (420, 421, 412), (412, 408, 316), (1255, 408, 412), (429, 428, 424), (427, 431, 426), (431, 434, 430), (434, 438, 432), (435, 434, 431), (438, 439, 437), (439, 442, 441), (435, 442, 439), (444, 446, 445), (435, 446, 444), (446, 450, 449), (435, 450, 446), (454, 453, 395), (435, 423, 453), (448, 435, 383), (397, 448, 383), (456, 398, 307), (457, 455, 398), (456, 457, 398), (458, 456, 402), (402, 456, 401), (403, 402, 314), (459, 402, 403), (408, 460, 316), (450, 435, 463), (435, 467, 466), (435, 469, 468), (435, 472, 471), (435, 475, 472), (473, 475, 435), (475, 477, 476), (473, 477, 475), (473, 482, 479), (482, 485, 481), (558, 483, 484), (489, 488, 448), (491, 489, 448), (492, 491, 397), (493, 492, 397), (494, 488, 489), (495, 494, 491), (496, 495, 491), (497, 496, 492), (498, 497, 492), (490, 498, 493), (495, 577, 494), (455, 490, 397), (500, 499, 455), (501, 500, 455), (502, 490, 499), (503, 502, 500), (504, 503, 500), (505, 504, 500), (506, 505, 501), (507, 577, 490), (509, 501, 457), (510, 509, 457), (511, 510, 457), (508, 511, 456), (512, 506, 501), (513, 512, 509), (514, 513, 509), (515, 514, 510), (516, 515, 510), (517, 516, 511), (508, 517, 511), (518, 507, 513), (521, 520, 456), (523, 522, 520), (523, 519, 402), (524, 523, 402), (523, 520, 519), (459, 524, 402), (526, 525, 524), (459, 526, 524), (527, 525, 526), (528, 527, 526), (530, 460, 408), (530, 459, 529), (533, 531, 408), (534, 533, 408), (535, 534, 408), (536, 535, 461), (533, 532, 531), (535, 538, 534), (538, 530, 532), (543, 542, 540), (544, 543, 541), (558, 549, 486), (558, 547, 548), (551, 554, 550), (558, 551, 547), (553, 556, 552), (558, 555, 556), (557, 541, 539), (558, 544, 541), (558, 546, 544), (559, 546, 558), (561, 559, 558), (473, 562, 558), (559, 564, 563), (558, 566, 561), (558, 569, 568), (558, 570, 569), (558, 572, 571), (558, 574, 573), (558, 562, 574), (562, 576, 575), (580, 579, 473), (581, 580, 473), (473, 606, 578), (525, 583, 523), (584, 525, 528), (585, 583, 525), (587, 585, 525), (586, 584, 528), (530, 588, 459), (590, 589, 538), (562, 592, 591), (562, 593, 592), (562, 595, 594), (597, 596, 562), (595, 601, 598), (1239, 600, 599), (562, 602, 595), (603, 602, 562), (579, 604, 562), (473, 609, 607), (577, 609, 473), (608, 597, 562), (610, 613, 612), (577, 1240, 613), (577, 615, 614), (577, 617, 616), (611, 617, 577), (617, 619, 618), (611, 620, 619), (611, 622, 620), (611, 625, 624), (611, 626, 625), (611, 628, 627), (629, 628, 611), (630, 629, 611), (611, 633, 630), (633, 611, 635), (637, 638, 636), (611, 694, 637), (639, 611, 577), (582, 639, 507), (640, 639, 582), (589, 646, 530), (648, 647, 530), (649, 648, 530), (646, 651, 650), (652, 647, 648), (589, 654, 653), (589, 656, 654), (657, 643, 647), (589, 658, 656), (661, 643, 659), (663, 662, 660), (589, 666, 663), (667, 669, 643), (589, 671, 670), (589, 672, 671), (669, 673, 643), (674, 676, 643), (680, 672, 589), (589, 682, 681), (589, 683, 682), (684, 683, 589), (679, 684, 589), (683, 690, 686), (692, 691, 683), (684, 692, 683), (679, 693, 684), (697, 695, 694), (697, 696, 695), (611, 698, 694), (700, 699, 611), (701, 700, 611), (639, 702, 701), (697, 703, 696), (705, 704, 611), (706, 705, 611), (639, 708, 702), (639, 709, 708), (717, 715, 712), (714, 713, 711), (697, 718, 712), (639, 723, 722), (727, 732, 726), (729, 731, 728), (731, 735, 734), (732, 735, 729), (735, 737, 736), (732, 737, 735), (732, 740, 737), (739, 740, 732), (639, 742, 723), (639, 743, 742), (639, 747, 745), (746, 747, 639), (639, 749, 746), (639, 751, 749), (639, 753, 752), (639, 754, 753), (639, 756, 754), (640, 756, 639), (755, 758, 733), (758, 739, 733), (759, 763, 739), (640, 766, 762), (764, 767, 763), (640, 771, 766), (769, 837, 768), (773, 772, 640), (641, 640, 582), (644, 776, 774), (778, 775, 774), (678, 779, 677), (779, 780, 643), (780, 781, 643), (782, 783, 643), (784, 785, 643), (786, 787, 643), (788, 789, 643), (789, 790, 643), (792, 794, 791), (796, 793, 795), (799, 798, 643), (679, 801, 800), (679, 803, 802), (679, 808, 807), (679, 809, 808), (815, 809, 679), (809, 814, 813), (815, 814, 809), (815, 820, 819), (815, 821, 820), (816, 821, 815), (818, 822, 799), (821, 828, 827), (741, 739, 829), (739, 831, 830), (739, 833, 832), (739, 1241, 834), (773, 837, 772), (837, 1241, 739), (837, 839, 835), (773, 840, 837), (839, 842, 841), (837, 843, 842), (837, 844, 843), (773, 845, 840), (845, 848, 847), (773, 849, 848), (773, 850, 849), (851, 850, 773), (838, 851, 773), (838, 856, 853), (838, 858, 856), (861, 857, 858), (838, 861, 858), (861, 863, 860), (864, 838, 773), (866, 865, 838), (868, 867, 864), (870, 869, 864), (871, 870, 864), (875, 874, 838), (876, 875, 865), (878, 877, 866), (880, 879, 873), (868, 955, 880), (874, 881, 838), (775, 884, 641), (889, 775, 778), (890, 886, 775), (892, 891, 890), (893, 892, 889), (898, 897, 798), (899, 898, 896), (900, 897, 898), (901, 798, 897), (902, 901, 897), (904, 893, 643), (905, 904, 798), (906, 905, 798), (907, 906, 798), (909, 904, 905), (911, 910, 904), (912, 911, 904), (914, 913, 910), (915, 914, 910), (919, 918, 893), (916, 919, 913), (922, 798, 799), (922, 924, 895), (816, 926, 925), (931, 933, 932), (931, 935, 862), (936, 931, 863), (838, 936, 861), (938, 937, 838), (939, 938, 838), (931, 941, 940), (838, 942, 936), (945, 937, 938), (838, 947, 942), (838, 948, 943), (944, 948, 838), (950, 949, 937), (948, 952, 951), (881, 939, 838), (883, 955, 954), (956, 938, 939), (955, 958, 957), (955, 961, 958), (955, 963, 961), (962, 963, 955), (965, 967, 884), (967, 971, 955), (975, 974, 884), (955, 976, 962), (971, 977, 976), (965, 979, 972), (965, 980, 979), (973, 980, 965), (965, 982, 973), (983, 982, 965), (973, 985, 984), (991, 988, 986), (991, 990, 1243), (991, 989, 990), (993, 995, 992), (996, 966, 885), (997, 996, 775), (998, 997, 887), (1000, 999, 775), (1000, 1002, 1001), (1000, 1004, 1003), (1000, 1005, 1004), (1012, 1009, 1000), (1013, 987, 1242), (1009, 991, 1011), (892, 1000, 891), (1015, 1016, 1000), (1016, 1012, 1000), (1017, 1015, 892), (892, 1022, 1021), (1024, 1023, 1020), (1028, 1027, 1023), (892, 1030, 1029), (892, 1033, 1032), (1034, 894, 893), (1036, 893, 894), (1037, 1036, 894), (1038, 1037, 894), (1041, 1040, 893), (1042, 1041, 893), (1044, 892, 893), (1045, 1044, 1040), (1046, 892, 1044), (1047, 1046, 1044), (1046, 1048, 892), (1053, 1055, 1052), (1057, 1034, 893), (1058, 1057, 893), (1059, 1058, 918), (1062, 1063, 1053), (1063, 1064, 1053), (1064, 1065, 1053), (1065, 1066, 1056), (993, 1069, 1068), (989, 1070, 1069), (1071, 1070, 989), (1071, 1074, 1073), (1071, 1076, 1075), (1077, 1071, 991), (1078, 1077, 1009), (1079, 1087, 1009), (1082, 1084, 1012), (1012, 1085, 1080), (1012, 1086, 1085), (1026, 1090, 1089), (1071, 1091, 1076), (1071, 1095, 1091), (1077, 1095, 1071), (1092, 1096, 1077), (1094, 1093, 1087), (1077, 1099, 1098), (1077, 1100, 1099), (1101, 1100, 1077), (1102, 1101, 1096), (1100, 1103, 1245), (1104, 1026, 1019), (1105, 1104, 1015), (1026, 1109, 1090), (1026, 1110, 1109), (1026, 1246, 1110), (1111, 1246, 1026), (1104, 1111, 1026), (1112, 1104, 1107), (1117, 1116, 1104), (1104, 1119, 1118), (1104, 1120, 1115), (1121, 1120, 1104), (1121, 1123, 1122), (892, 1124, 1113), (892, 1126, 1125), (892, 1127, 1126), (1055, 1127, 892), (1055, 1129, 1127), (1055, 1131, 1129), (1131, 1134, 1133), (1055, 1134, 1131), (1134, 1136, 1135), (1186, 1139, 1055), (1139, 1142, 1141), (1144, 1147, 1145), (1067, 1148, 1055), (1150, 1151, 1055), (1152, 1153, 1151), (1155, 1055, 1154), (1156, 1158, 1055), (1159, 1160, 1158), (1161, 1163, 1162), (1162, 1165, 1169), (1164, 1166, 1165), (1167, 1168, 1169), (1168, 1170, 1169), (1170, 1171, 1169), (1171, 1173, 1169), (1172, 1174, 1171), (1176, 1173, 1171), (1175, 1177, 1176), (1179, 1178, 1173), (1180, 1179, 1173), (1182, 1181, 1169), (1183, 1182, 1169), (1178, 1183, 1169), (1186, 1185, 1147), (1192, 1189, 1188), (1186, 1192, 1185), (1189, 1192, 1191), (1192, 1194, 1193), (1196, 1195, 1186), (1197, 1196, 1186), (1194, 1202, 1198), (1203, 1202, 1194), (1201, 1200, 1186), (1205, 1204, 1186), (1203, 1207, 1206), (1203, 1186, 1207), (1186, 1210, 1209), (1214, 1213, 1186), (1215, 1214, 1208), (1186, 1217, 1216), (1220, 1219, 1217), (1222, 1221, 1169), (1223, 1222, 1169), (1224, 1223, 1169), (1225, 1224, 1169), (1181, 1225, 1169), (1228, 1227, 1186), (1229, 1228, 1186), (1230, 1190, 1186), (1248, 421, 1247), (1250, 1251, 1249), (1255, 412, 421), (1253, 1256, 1255), (1259, 1260, 1258), (1260, 1255, 1256), (1262, 1263, 1255), (1264, 1267, 1255), (1268, 1269, 1255), (1270, 1271, 1269), (1273, 1274, 1255), (1274, 1276, 1255), (1275, 1277, 1276), (1278, 1255, 1276), (1279, 461, 1255), (1279, 1281, 461), (1286, 1287, 1284), (1287, 1288, 1284), (1289, 1255, 1284), (1289, 1290, 1255), (1290, 1291, 1255), (1293, 1292, 1255), (1292, 1279, 1255), (1297, 1296, 1292), (1298, 1297, 1292), (1299, 1298, 1294), (1300, 1299, 1294), (1296, 1301, 1279), (1303, 1280, 1279), (1304, 1303, 1279), (1305, 1281, 1282), (1309, 1308, 1281), (1306, 1310, 461), (1312, 1310, 1306), (1316, 461, 1314), (537, 536, 461), (1318, 1317, 461), (1317, 1320, 1319), (1320, 1321, 1319), (1321, 1322, 1319), (1322, 1323, 1319), (1319, 538, 537), (1323, 1324, 1319), (1324, 1326, 1319), (1329, 1328, 538), (1330, 1329, 1319), (1327, 1331, 1330), (1335, 1334, 1329), (1335, 1337, 1334), (1340, 1339, 538), (1343, 1342, 1340), (1345, 1347, 1346), (1347, 1348, 1346), (1349, 1350, 590), (1350, 1351, 590), (1352, 1353, 590), (1353, 1354, 590), (1355, 1356, 590), (1358, 1359, 1357), (1360, 1361, 590), (1361, 1362, 590), (1363, 1365, 1364), (1364, 1367, 590), (1366, 1368, 1367), (1367, 1370, 590), (1370, 1371, 1375), (1372, 1373, 1371), (1374, 1376, 1375), (1376, 1379, 1375), (1378, 1380, 1377), (1384, 1389, 1383), (1387, 1389, 1384), (1388, 1381, 1378), (1390, 1381, 1387), (1390, 1391, 1381), (1391, 1393, 1381), (1398, 1375, 1381), (1400, 1402, 1399), (1402, 1392, 1401), (1406, 1392, 1405), (1407, 1408, 1392), (1410, 1411, 1409), (1392, 1398, 1401), (1398, 1392, 1375), (1415, 1416, 1414), (1414, 1411, 1413), (1417, 1418, 1416), (1418, 1419, 1412), (1420, 1421, 1412), (1421, 1422, 1412), (1422, 1423, 1412), (1425, 1426, 1424), (816, 928, 927), (1427, 928, 816), (1427, 1429, 1428), (816, 1433, 1432), (816, 1437, 1436), (1437, 816, 1438), (816, 1440, 1439), (816, 1443, 1442), (816, 1444, 1443), (1446, 816, 1392), (1445, 1446, 1392), (1448, 1447, 1446), (1449, 1448, 1446), (1426, 1450, 1445), (1450, 1451, 1445), (1452, 1453, 1445), (1455, 1454, 1445), (1456, 1455, 1445), (1457, 1456, 1445), (1459, 1445, 1454), (1462, 1461, 1460), (1463, 1445, 1461), (1466, 1465, 1445), (1467, 1468, 1445), (1471, 1470, 1468), (1472, 1448, 1449), (1474, 1476, 1475), (1477, 1476, 816), (1476, 1480, 1479), (1482, 1476, 1483), (1476, 1485, 1484), (1476, 1486, 1485), (1486, 1476, 1487), (1476, 1489, 1488), (1477, 1489, 1476), (1489, 1491, 1490), (1446, 1477, 816), (1493, 1447, 1448), (1494, 1446, 1447), (1496, 1495, 1446), (1497, 1498, 1446), (1501, 1500, 1498), (1503, 1477, 1446), (1504, 1503, 1500), (1506, 1505, 1477), (1507, 1506, 1503), (1508, 1502, 1477), (1509, 1508, 1477), (1508, 1510, 1502), (1512, 1514, 1477), (1513, 1512, 1502), (1517, 1516, 1477), (1518, 1517, 1514), (1491, 1522, 1521), (1489, 1523, 1522), (1477, 1523, 1489), (1525, 1524, 1477), (1526, 1525, 1477), (1529, 1528, 1477), (1524, 1529, 1477), (1523, 1533, 1531), (1528, 1533, 1523), (1535, 1534, 1533), (1536, 1535, 1528), (1537, 1526, 1477), (1519, 1537, 1477)])
me_mesh.update()

# ---- objects
ob_mycurve = bpy.data.objects.new('myCurve', me_mesh)

# ---- transforms, parenting, visibility, modifiers, constraints
ob_mycurve.location = (0.0, 0.0, 0.0)
_m = ob_mycurve.modifiers.new('Auto Smooth', 'NODES')
_m.node_group = ng_auto_smooth
_gi = [s.identifier for s in ng_auto_smooth.interface.items_tree if s.item_type == 'SOCKET' and s.in_out == 'INPUT']
_m[_gi[1]] = 3.142  # Angle

# ---- collection membership
scene.collection.objects.link(ob_mycurve)

# ---- scene / render settings (as saved in the file)
scene.frame_start = 1; scene.frame_end = 250; scene.frame_set(1)
scene.render.engine = 'BLENDER_EEVEE_NEXT'
scene.cycles.sampling_pattern = 'TABULATED_SOBOL'
scene.cycles.use_light_tree = False
scene.view_settings.view_transform = 'Filmic'
bpy.context.view_layer.update()

# ---- added for rendering (the .blend has no active camera and no usable light): camera, sun
cam_auto = bpy.data.cameras.new('AutoCamera')
cam_auto.lens = 50.0
cam_auto.sensor_width = 36.0
cam_auto.clip_end = 1000.0
ob_auto_camera = bpy.data.objects.new('AutoCamera', cam_auto)
scene.collection.objects.link(ob_auto_camera)
ob_auto_camera.location = (125.994, 22.427, 4.60148)
ob_auto_camera.rotation_euler = (1.09748, -7.21219e-08, 0.694738)
scene.camera = ob_auto_camera
light_auto_sun = bpy.data.lights.new('AutoSun', 'SUN')
light_auto_sun.energy = 3.0
light_auto_sun.angle = 0.0523599
ob_auto_sun = bpy.data.objects.new('AutoSun', light_auto_sun)
scene.collection.objects.link(ob_auto_sun)
ob_auto_sun.rotation_euler = (0.872665, 0.174533, 0.523599)
bpy.context.view_layer.update()
